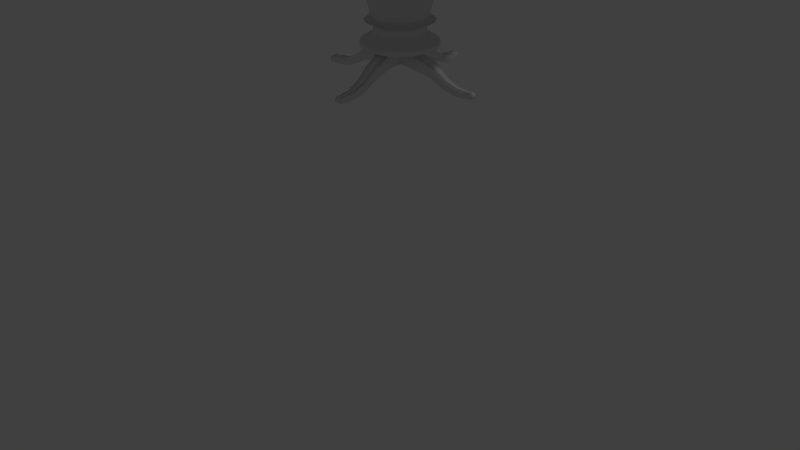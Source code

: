 # Source: round_table.blend  (saved by Blender 2.73.0; exported with 4.5.12 LTS)
import bpy
from mathutils import Matrix  # noqa: F401  (used for matrix-valued properties, if any)

bpy.ops.wm.read_factory_settings(use_empty=True)
scene = bpy.context.scene
scene.name = 'Scene'

# ---- collections
col_collection_1 = bpy.data.collections.new('Collection 1'); scene.collection.children.link(col_collection_1)

# ---- materials (node trees are filled in below, after node groups)
mat_round_table_wood = bpy.data.materials.new('round_table_wood')
mat_round_table_wood.alpha_threshold = 0.0
mat_round_table_wood.use_transparent_shadow = False
mat_round_table_wood.roughness = 0.5

# ---- material node trees

# ---- world
world_world = bpy.data.worlds.new('World'); scene.world = world_world
world_world.color = (0.05088, 0.05088, 0.05088)
world_world.use_sun_shadow = False
world_world.sun_shadow_jitter_overblur = 0.0
world_world.cycles.sampling_method = 'MANUAL'
world_world.cycles.sample_map_resolution = 256

# ---- lights
light_lamp = bpy.data.lights.new('Lamp', 'POINT')
light_lamp.transmission_factor = 0.0
light_lamp.cutoff_distance = 30.0
light_lamp.energy = 100.0
light_lamp.shadow_buffer_clip_start = 1.001
light_lamp.shadow_soft_size = 0.1
light_lamp.shadow_maximum_resolution = 0.006
light_lamp.use_absolute_resolution = True
light_lamp.cycles.use_multiple_importance_sampling = False

# ---- meshes
me_circle_001 = bpy.data.meshes.new('Circle.001')
me_circle_001.from_pydata([(0.09735, 2.625, -2.113), (0.09735, 2.645, -2.112), (0.09735, 2.665, -2.11), (0.09735, 2.683, -2.106), (0.09735, 2.698, -2.101), (0.09735, 2.711, -2.094), (0.09735, 2.721, -2.087), (0.09735, 2.727, -2.079), (0.09735, 2.729, -2.071), (0.09735, 2.727, -2.063), (0.09735, 2.721, -2.055), (0.09735, 2.711, -2.048), (0.09735, 2.698, -2.042), (0.09735, 2.683, -2.037), (0.09735, 2.665, -2.033), (0.09735, 2.645, -2.031), (0.09735, 2.625, -2.03), (0.09735, 2.605, -2.031), (0.09735, 2.585, -2.033), (0.09735, 2.567, -2.037), (0.09735, 2.567, -2.106), (0.09735, 2.585, -2.11), (0.09735, 2.605, -2.112), (-0.09735, 2.625, -2.113), (-0.09735, 2.645, -2.112), (-0.09735, 2.665, -2.11), (-0.09735, 2.683, -2.106), (-0.09735, 2.698, -2.101), (-0.09735, 2.711, -2.094), (-0.09735, 2.721, -2.087), (-0.09735, 2.727, -2.079), (-0.09735, 2.729, -2.071), (-0.09735, 2.727, -2.063), (-0.09735, 2.721, -2.055), (-0.09735, 2.711, -2.048), (-0.09735, 2.698, -2.042), (-0.09735, 2.683, -2.037), (-0.09735, 2.665, -2.033), (-0.09735, 2.645, -2.031), (-0.09735, 2.625, -2.03), (-0.09735, 2.605, -2.031), (-0.09735, 2.585, -2.033), (-0.09735, 2.567, -2.037), (-0.09735, 2.567, -2.106), (-0.09735, 2.585, -2.11), (-0.09735, 2.605, -2.112), (-0.2377, 0.6911, -1.876), (0.2377, 0.6911, -1.876), (-0.2377, 0.6911, -1.713), (0.2377, 0.6911, -1.713), (-0.1902, 1.25, -1.953), (0.1902, 1.25, -1.953), (-0.1902, 1.25, -1.822), (0.1902, 1.25, -1.822), (-0.1521, 1.75, -2.065), (0.1521, 1.75, -2.065), (-0.1521, 1.75, -1.961), (0.1521, 1.75, -1.961), (-0.1217, 2.125, -2.105), (0.1217, 2.125, -2.105), (-0.1217, 2.125, -2.021), (0.1217, 2.125, -2.021), (-0.1217, 2.375, -2.113), (0.1217, 2.375, -2.113), (-0.1217, 2.375, -2.029), (0.1217, 2.375, -2.029), (0.09735, -2.625, -2.113), (0.09735, -2.645, -2.112), (0.09735, -2.665, -2.11), (0.09735, -2.683, -2.106), (0.09735, -2.698, -2.101), (0.09735, -2.711, -2.094), (0.09735, -2.721, -2.087), (0.09735, -2.727, -2.079), (0.09735, -2.729, -2.071), (0.09735, -2.727, -2.063), (0.09735, -2.721, -2.055), (0.09735, -2.711, -2.048), (0.09735, -2.698, -2.042), (0.09735, -2.683, -2.037), (0.09735, -2.665, -2.033), (0.09735, -2.645, -2.031), (0.09735, -2.625, -2.03), (0.09735, -2.605, -2.031), (0.09735, -2.585, -2.033), (0.09735, -2.567, -2.037), (0.09735, -2.567, -2.106), (0.09735, -2.585, -2.11), (0.09735, -2.605, -2.112), (-0.09735, -2.625, -2.113), (-0.09735, -2.645, -2.112), (-0.09735, -2.665, -2.11), (-0.09735, -2.683, -2.106), (-0.09735, -2.698, -2.101), (-0.09735, -2.711, -2.094), (-0.09735, -2.721, -2.087), (-0.09735, -2.727, -2.079), (-0.09735, -2.729, -2.071), (-0.09735, -2.727, -2.063), (-0.09735, -2.721, -2.055), (-0.09735, -2.711, -2.048), (-0.09735, -2.698, -2.042), (-0.09735, -2.683, -2.037), (-0.09735, -2.665, -2.033), (-0.09735, -2.645, -2.031), (-0.09735, -2.625, -2.03), (-0.09735, -2.605, -2.031), (-0.09735, -2.585, -2.033), (-0.09735, -2.567, -2.037), (-0.09735, -2.567, -2.106), (-0.09735, -2.585, -2.11), (-0.09735, -2.605, -2.112), (-0.2377, -0.6911, -1.876), (0.2377, -0.6911, -1.876), (-0.2377, -0.6911, -1.713), (0.2377, -0.6911, -1.713), (-0.1902, -1.25, -1.953), (0.1902, -1.25, -1.953), (-0.1902, -1.25, -1.822), (0.1902, -1.25, -1.822), (-0.1521, -1.75, -2.065), (0.1521, -1.75, -2.065), (-0.1521, -1.75, -1.961), (0.1521, -1.75, -1.961), (-0.1217, -2.125, -2.105), (0.1217, -2.125, -2.105), (-0.1217, -2.125, -2.021), (0.1217, -2.125, -2.021), (-0.1217, -2.375, -2.113), (0.1217, -2.375, -2.113), (-0.1217, -2.375, -2.029), (0.1217, -2.375, -2.029), (2.625, -0.09735, -2.113), (2.645, -0.09735, -2.112), (2.665, -0.09735, -2.11), (2.683, -0.09735, -2.106), (2.698, -0.09735, -2.101), (2.711, -0.09735, -2.094), (2.721, -0.09735, -2.087), (2.727, -0.09735, -2.079), (2.729, -0.09735, -2.071), (2.727, -0.09735, -2.063), (2.721, -0.09735, -2.055), (2.711, -0.09735, -2.048), (2.698, -0.09735, -2.042), (2.683, -0.09735, -2.037), (2.665, -0.09735, -2.033), (2.645, -0.09735, -2.031), (2.625, -0.09735, -2.03), (2.605, -0.09735, -2.031), (2.585, -0.09735, -2.033), (2.567, -0.09735, -2.037), (2.567, -0.09735, -2.106), (2.585, -0.09735, -2.11), (2.605, -0.09735, -2.112), (2.625, 0.09735, -2.113), (2.645, 0.09735, -2.112), (2.665, 0.09735, -2.11), (2.683, 0.09735, -2.106), (2.698, 0.09735, -2.101), (2.711, 0.09735, -2.094), (2.721, 0.09735, -2.087), (2.727, 0.09735, -2.079), (2.729, 0.09735, -2.071), (2.727, 0.09735, -2.063), (2.721, 0.09735, -2.055), (2.711, 0.09735, -2.048), (2.698, 0.09735, -2.042), (2.683, 0.09735, -2.037), (2.665, 0.09735, -2.033), (2.645, 0.09735, -2.031), (2.625, 0.09735, -2.03), (2.605, 0.09735, -2.031), (2.585, 0.09735, -2.033), (2.567, 0.09735, -2.037), (2.567, 0.09735, -2.106), (2.585, 0.09735, -2.11), (2.605, 0.09735, -2.112), (0.2377, 0.2377, -1.876), (0.2377, -0.2377, -1.876), (0.2377, 0.2377, -1.713), (0.2377, -0.2377, -1.713), (1.25, 0.1902, -1.953), (1.25, -0.1902, -1.953), (1.25, 0.1902, -1.822), (1.25, -0.1902, -1.822), (1.75, 0.1521, -2.065), (1.75, -0.1521, -2.065), (1.75, 0.1521, -1.961), (1.75, -0.1521, -1.961), (2.125, 0.1217, -2.105), (2.125, -0.1217, -2.105), (2.125, 0.1217, -2.021), (2.125, -0.1217, -2.021), (2.375, 0.1217, -2.113), (2.375, -0.1217, -2.113), (2.375, 0.1217, -2.029), (2.375, -0.1217, -2.029), (-2.625, -0.09735, -2.113), (-2.645, -0.09735, -2.112), (-2.665, -0.09735, -2.11), (-2.683, -0.09735, -2.106), (-2.698, -0.09735, -2.101), (-2.711, -0.09735, -2.094), (-2.721, -0.09735, -2.087), (-2.727, -0.09735, -2.079), (-2.729, -0.09735, -2.071), (-2.727, -0.09735, -2.063), (-2.721, -0.09735, -2.055), (-2.711, -0.09735, -2.048), (-2.698, -0.09735, -2.042), (-2.683, -0.09735, -2.037), (-2.665, -0.09735, -2.033), (-2.645, -0.09735, -2.031), (-2.625, -0.09735, -2.03), (-2.605, -0.09735, -2.031), (-2.585, -0.09735, -2.033), (-2.567, -0.09735, -2.037), (-2.567, -0.09735, -2.106), (-2.585, -0.09735, -2.11), (-2.605, -0.09735, -2.112), (-2.625, 0.09735, -2.113), (-2.645, 0.09735, -2.112), (-2.665, 0.09735, -2.11), (-2.683, 0.09735, -2.106), (-2.698, 0.09735, -2.101), (-2.711, 0.09735, -2.094), (-2.721, 0.09735, -2.087), (-2.727, 0.09735, -2.079), (-2.729, 0.09735, -2.071), (-2.727, 0.09735, -2.063), (-2.721, 0.09735, -2.055), (-2.711, 0.09735, -2.048), (-2.698, 0.09735, -2.042), (-2.683, 0.09735, -2.037), (-2.665, 0.09735, -2.033), (-2.645, 0.09735, -2.031), (-2.625, 0.09735, -2.03), (-2.605, 0.09735, -2.031), (-2.585, 0.09735, -2.033), (-2.567, 0.09735, -2.037), (-2.567, 0.09735, -2.106), (-2.585, 0.09735, -2.11), (-2.605, 0.09735, -2.112), (0.2377, -0.6911, -2.213), (-0.2377, 0.2377, -1.876), (-0.2377, -0.2377, -1.876), (-0.2377, 0.2377, -1.713), (-0.2377, -0.2377, -1.713), (-1.25, 0.1902, -1.953), (-1.25, -0.1902, -1.953), (-1.25, 0.1902, -1.822), (-1.25, -0.1902, -1.822), (-1.75, 0.1521, -2.065), (-1.75, -0.1521, -2.065), (-1.75, 0.1521, -1.961), (-1.75, -0.1521, -1.961), (-2.125, 0.1217, -2.105), (-2.125, -0.1217, -2.105), (-2.125, 0.1217, -2.021), (-2.125, -0.1217, -2.021), (-2.375, 0.1217, -2.113), (-2.375, -0.1217, -2.113), (-2.375, 0.1217, -2.029), (-2.375, -0.1217, -2.029), (0.0, 1.0, 0.0), (-0.1951, 0.9808, 0.0), (-0.3827, 0.9239, 0.0), (-0.5556, 0.8315, 0.0), (-0.7071, 0.7071, 0.0), (-0.8315, 0.5556, 0.0), (-0.9239, 0.3827, 0.0), (-0.9808, 0.1951, 0.0), (-1.0, 7.55e-08, 0.0), (-0.9808, -0.1951, 0.0), (-0.9239, -0.3827, 0.0), (-0.8315, -0.5556, 0.0), (-0.7071, -0.7071, 0.0), (-0.5556, -0.8315, 0.0), (-0.3827, -0.9239, 0.0), (-0.1951, -0.9808, 0.0), (3.258e-07, -1.0, 0.0), (0.1951, -0.9808, 0.0), (0.3827, -0.9239, 0.0), (0.5556, -0.8315, 0.0), (0.7071, -0.7071, 0.0), (0.8315, -0.5556, 0.0), (0.9239, -0.3827, 0.0), (0.9808, -0.1951, 0.0), (1.0, 9.656e-07, 0.0), (0.9808, 0.1951, 0.0), (0.9239, 0.3827, 0.0), (0.8315, 0.5556, 0.0), (0.7071, 0.7071, 0.0), (0.5556, 0.8315, 0.0), (0.3827, 0.9239, 0.0), (0.1951, 0.9808, 0.0), (0.0, 1.0, 0.0), (-0.1951, 0.9808, 0.0), (-0.3827, 0.9239, 0.0), (-0.5556, 0.8315, 0.0), (-0.7071, 0.7071, 0.0), (-0.8315, 0.5556, 0.0), (-0.9239, 0.3827, 0.0), (-0.9808, 0.1951, 0.0), (-1.0, 7.55e-08, 0.0), (-0.9808, -0.1951, 0.0), (-0.9239, -0.3827, 0.0), (-0.8315, -0.5556, 0.0), (-0.7071, -0.7071, 0.0), (-0.5556, -0.8315, 0.0), (-0.3827, -0.9239, 0.0), (-0.1951, -0.9808, 0.0), (3.258e-07, -1.0, 0.0), (0.1951, -0.9808, 0.0), (0.3827, -0.9239, 0.0), (0.5556, -0.8315, 0.0), (0.7071, -0.7071, 0.0), (0.8315, -0.5556, 0.0), (0.9239, -0.3827, 0.0), (0.9808, -0.1951, 0.0), (1.0, 9.656e-07, 0.0), (0.9808, 0.1951, 0.0), (0.9239, 0.3827, 0.0), (0.8315, 0.5556, 0.0), (0.7071, 0.7071, 0.0), (0.5556, 0.8315, 0.0), (0.3827, 0.9239, 0.0), (0.1951, 0.9808, 0.0), (0.0, 1.0, 0.0), (-0.1951, 0.9808, 0.0), (-0.3827, 0.9239, 0.0), (-0.5556, 0.8315, 0.0), (-0.7071, 0.7071, 0.0), (-0.8315, 0.5556, 0.0), (-0.9239, 0.3827, 0.0), (-0.9808, 0.1951, 0.0), (-1.0, 7.55e-08, 0.0), (-0.9808, -0.1951, 0.0), (-0.9239, -0.3827, 0.0), (-0.8315, -0.5556, 0.0), (-0.7071, -0.7071, 0.0), (-0.5556, -0.8315, 0.0), (-0.3827, -0.9239, 0.0), (-0.1951, -0.9808, 0.0), (3.258e-07, -1.0, 0.0), (0.1951, -0.9808, 0.0), (0.3827, -0.9239, 0.0), (0.5556, -0.8315, 0.0), (0.7071, -0.7071, 0.0), (0.8315, -0.5556, 0.0), (0.9239, -0.3827, 0.0), (0.9808, -0.1951, 0.0), (1.0, 9.656e-07, 0.0), (0.9808, 0.1951, 0.0), (0.9239, 0.3827, 0.0), (0.8315, 0.5556, 0.0), (0.7071, 0.7071, 0.0), (0.5556, 0.8315, 0.0), (0.3827, 0.9239, 0.0), (0.1951, 0.9808, 0.0), (-2.969e-08, 0.75, -0.2302), (-0.1463, 0.7356, -0.2302), (-0.287, 0.6929, -0.2302), (-0.4167, 0.6236, -0.2302), (-0.5303, 0.5303, -0.2302), (-0.6236, 0.4167, -0.2302), (-0.6929, 0.287, -0.2302), (-0.7356, 0.1463, -0.2302), (-0.75, 1.279e-07, -0.2302), (-0.7356, -0.1463, -0.2302), (-0.6929, -0.287, -0.2302), (-0.6236, -0.4167, -0.2302), (-0.5303, -0.5303, -0.2302), (-0.4167, -0.6236, -0.2302), (-0.287, -0.6929, -0.2302), (-0.1463, -0.7356, -0.2302), (2.147e-07, -0.75, -0.2302), (0.1463, -0.7356, -0.2302), (0.287, -0.6929, -0.2302), (0.4167, -0.6236, -0.2302), (0.5303, -0.5303, -0.2302), (0.6236, -0.4167, -0.2302), (0.6929, -0.287, -0.2302), (0.7356, -0.1463, -0.2302), (0.75, 7.954e-07, -0.2302), (0.7356, 0.1463, -0.2302), (0.6929, 0.287, -0.2302), (0.6236, 0.4167, -0.2302), (0.5303, 0.5303, -0.2302), (0.4167, 0.6236, -0.2302), (0.287, 0.6929, -0.2302), (0.1463, 0.7356, -0.2302), (2.59e-08, 1.125, -0.925), (-0.2195, 1.103, -0.925), (-0.4305, 1.039, -0.925), (-0.625, 0.9354, -0.925), (-0.7955, 0.7955, -0.925), (-0.9354, 0.625, -0.925), (-1.039, 0.4305, -0.925), (-1.103, 0.2195, -0.925), (-1.125, 3.441e-08, -0.925), (-1.103, -0.2195, -0.925), (-1.039, -0.4305, -0.925), (-0.9354, -0.625, -0.925), (-0.7955, -0.7955, -0.925), (-0.625, -0.9354, -0.925), (-0.4305, -1.039, -0.925), (-0.2195, -1.103, -0.925), (3.925e-07, -1.125, -0.925), (0.2195, -1.103, -0.925), (0.4305, -1.039, -0.925), (0.625, -0.9354, -0.925), (0.7955, -0.7955, -0.925), (0.9354, -0.625, -0.925), (1.039, -0.4305, -0.925), (1.103, -0.2195, -0.925), (1.125, 1.036e-06, -0.925), (1.103, 0.2195, -0.925), (1.039, 0.4305, -0.925), (0.9354, 0.625, -0.925), (0.7955, 0.7955, -0.925), (0.625, 0.9354, -0.925), (0.4305, 1.039, -0.925), (0.2195, 1.103, -0.925), (-9.716e-08, 0.8437, -1.325), (-0.1646, 0.8275, -1.325), (-0.3229, 0.7795, -1.325), (-0.4688, 0.7016, -1.325), (-0.5966, 0.5966, -1.325), (-0.7016, 0.4688, -1.325), (-0.7795, 0.3229, -1.325), (-0.8275, 0.1646, -1.325), (-0.8437, 1.059e-07, -1.325), (-0.8275, -0.1646, -1.325), (-0.7795, -0.3229, -1.325), (-0.7016, -0.4688, -1.325), (-0.5966, -0.5966, -1.325), (-0.4688, -0.7016, -1.325), (-0.3229, -0.7795, -1.325), (-0.1646, -0.8275, -1.325), (1.778e-07, -0.8437, -1.325), (0.1646, -0.8275, -1.325), (0.3229, -0.7795, -1.325), (0.4688, -0.7016, -1.325), (0.5966, -0.5966, -1.325), (0.7016, -0.4688, -1.325), (0.7795, -0.3229, -1.325), (0.8275, -0.1646, -1.325), (0.8437, 8.569e-07, -1.325), (0.8275, 0.1646, -1.325), (0.7795, 0.3229, -1.325), (0.7016, 0.4688, -1.325), (0.5966, 0.5966, -1.325), (0.4688, 0.7016, -1.325), (0.3229, 0.7795, -1.325), (0.1646, 0.8275, -1.325), (-1.61e-07, 1.055, -1.375), (-0.2058, 1.034, -1.375), (-0.4036, 0.9744, -1.375), (-0.586, 0.8769, -1.375), (-0.7458, 0.7458, -1.375), (-0.8769, 0.586, -1.375), (-0.9744, 0.4036, -1.375), (-1.034, 0.2058, -1.375), (-1.055, 5.787e-08, -1.375), (-1.034, -0.2058, -1.375), (-0.9744, -0.4036, -1.375), (-0.8769, -0.586, -1.375), (-0.7458, -0.7458, -1.375), (-0.586, -0.8769, -1.375), (-0.4036, -0.9744, -1.375), (-0.2058, -1.034, -1.375), (1.827e-07, -1.055, -1.375), (0.2058, -1.034, -1.375), (0.4036, -0.9744, -1.375), (0.586, -0.8769, -1.375), (0.7458, -0.7458, -1.375), (0.8769, -0.586, -1.375), (0.9744, -0.4036, -1.375), (1.034, -0.2058, -1.375), (1.055, 9.966e-07, -1.375), (1.034, 0.2058, -1.375), (0.9744, 0.4036, -1.375), (0.8769, 0.586, -1.375), (0.7458, 0.7458, -1.375), (0.586, 0.8769, -1.375), (0.4036, 0.9744, -1.375), (0.2058, 1.034, -1.375), (-1.788e-07, 0.791, -1.425), (-0.1543, 0.7758, -1.425), (-0.3027, 0.7308, -1.425), (-0.4395, 0.6577, -1.425), (-0.5593, 0.5593, -1.425), (-0.6577, 0.4395, -1.425), (-0.7308, 0.3027, -1.425), (-0.7758, 0.1543, -1.425), (-0.791, 1.235e-07, -1.425), (-0.7758, -0.1543, -1.425), (-0.7308, -0.3027, -1.425), (-0.6577, -0.4395, -1.425), (-0.5593, -0.5593, -1.425), (-0.4395, -0.6577, -1.425), (-0.3027, -0.7308, -1.425), (-0.1543, -0.7758, -1.425), (7.894e-08, -0.791, -1.425), (0.1543, -0.7758, -1.425), (0.3027, -0.7308, -1.425), (0.4395, -0.6577, -1.425), (0.5593, -0.5593, -1.425), (0.6577, -0.4395, -1.425), (0.7308, -0.3027, -1.425), (0.7758, -0.1543, -1.425), (0.791, 8.276e-07, -1.425), (0.7758, 0.1543, -1.425), (0.7308, 0.3027, -1.425), (0.6577, 0.4395, -1.425), (0.5593, 0.5593, -1.425), (0.4395, 0.6577, -1.425), (0.3027, 0.7308, -1.425), (0.1543, 0.7758, -1.425), (-1.77e-07, 0.791, -1.525), (-0.1543, 0.7758, -1.525), (-0.3027, 0.7308, -1.525), (-0.4395, 0.6577, -1.525), (-0.5593, 0.5593, -1.525), (-0.6577, 0.4395, -1.525), (-0.7308, 0.3027, -1.525), (-0.7758, 0.1543, -1.525), (-0.791, 1.235e-07, -1.525), (-0.7758, -0.1543, -1.525), (-0.7308, -0.3027, -1.525), (-0.6577, -0.4395, -1.525), (-0.5593, -0.5593, -1.525), (-0.4395, -0.6577, -1.525), (-0.3027, -0.7308, -1.525), (-0.1543, -0.7758, -1.525), (8.073e-08, -0.791, -1.525), (0.1543, -0.7758, -1.525), (0.3027, -0.7308, -1.525), (0.4395, -0.6577, -1.525), (0.5593, -0.5593, -1.525), (0.6577, -0.4395, -1.525), (0.7308, -0.3027, -1.525), (0.7758, -0.1543, -1.525), (0.791, 8.276e-07, -1.525), (0.7758, 0.1543, -1.525), (0.7308, 0.3027, -1.525), (0.6577, 0.4395, -1.525), (0.5593, 0.5593, -1.525), (0.4395, 0.6577, -1.525), (0.3027, 0.7308, -1.525), (0.1543, 0.7758, -1.525), (-1.189e-07, 1.187, -1.625), (-0.2315, 1.164, -1.625), (-0.4541, 1.096, -1.625), (-0.6592, 0.9866, -1.625), (-0.839, 0.839, -1.625), (-0.9866, 0.6592, -1.625), (-1.096, 0.4541, -1.625), (-1.164, 0.2315, -1.625), (-1.187, 1.575e-08, -1.625), (-1.164, -0.2315, -1.625), (-1.096, -0.4541, -1.625), (-0.9866, -0.6592, -1.625), (-0.839, -0.839, -1.625), (-0.6592, -0.9866, -1.625), (-0.4541, -1.096, -1.625), (-0.2315, -1.164, -1.625), (2.677e-07, -1.187, -1.625), (0.2315, -1.164, -1.625), (0.4541, -1.096, -1.625), (0.6592, -0.9866, -1.625), (0.839, -0.839, -1.625), (0.9866, -0.6592, -1.625), (1.096, -0.4541, -1.625), (1.164, -0.2315, -1.625), (1.187, 1.072e-06, -1.625), (1.164, 0.2315, -1.625), (1.096, 0.4541, -1.625), (0.9866, 0.6592, -1.625), (0.839, 0.839, -1.625), (0.6592, 0.9866, -1.625), (0.4541, 1.096, -1.625), (0.2315, 1.164, -1.625), (-1.158e-07, 1.187, -1.675), (-0.2315, 1.164, -1.675), (-0.4541, 1.096, -1.675), (-0.6592, 0.9866, -1.675), (-0.839, 0.839, -1.675), (-0.9866, 0.6592, -1.675), (-1.096, 0.4541, -1.675), (-1.164, 0.2315, -1.675), (-1.187, 1.575e-08, -1.675), (-1.164, -0.2315, -1.675), (-1.096, -0.4541, -1.675), (-0.9866, -0.6592, -1.675), (-0.839, -0.839, -1.675), (-0.6592, -0.9866, -1.675), (-0.4541, -1.096, -1.675), (-0.2315, -1.164, -1.675), (2.709e-07, -1.187, -1.675), (0.2315, -1.164, -1.675), (0.4541, -1.096, -1.675), (0.6592, -0.9866, -1.675), (0.839, -0.839, -1.675), (0.9866, -0.6592, -1.675), (1.096, -0.4541, -1.675), (1.164, -0.2315, -1.675), (1.187, 1.072e-06, -1.675), (1.164, 0.2315, -1.675), (1.096, 0.4541, -1.675), (0.9866, 0.6592, -1.675), (0.839, 0.839, -1.675), (0.6592, 0.9866, -1.675), (0.4541, 1.096, -1.675), (0.2315, 1.164, -1.675), (-1.44e-07, 0.8899, -1.725), (-0.1736, 0.8728, -1.725), (-0.3405, 0.8222, -1.725), (-0.4944, 0.7399, -1.725), (-0.6292, 0.6292, -1.725), (-0.7399, 0.4944, -1.725), (-0.8222, 0.3405, -1.725), (-0.8728, 0.1736, -1.725), (-0.8899, 8.352e-08, -1.725), (-0.8728, -0.1736, -1.725), (-0.8222, -0.3405, -1.725), (-0.7399, -0.4944, -1.725), (-0.6292, -0.6292, -1.725), (-0.4944, -0.7399, -1.725), (-0.3405, -0.8222, -1.725), (-0.1736, -0.8728, -1.725), (1.46e-07, -0.8899, -1.725), (0.1736, -0.8728, -1.725), (0.3405, -0.8222, -1.725), (0.4944, -0.7399, -1.725), (0.6292, -0.6292, -1.725), (0.7399, -0.4944, -1.725), (0.8222, -0.3405, -1.725), (0.8728, -0.1736, -1.725), (0.8899, 8.756e-07, -1.725), (0.8728, 0.1736, -1.725), (0.8222, 0.3405, -1.725), (0.7399, 0.4944, -1.725), (0.6292, 0.6292, -1.725), (0.4944, 0.7399, -1.725), (0.3405, 0.8222, -1.725), (0.1736, 0.8728, -1.725), (-0.2377, 0.4534, -1.876), (0.2377, 0.4534, -1.876), (-0.2377, 0.4534, -1.713), (0.2377, 0.4534, -1.713)], [], [(19, 42, 64, 65), (10, 33, 34, 11), (21, 44, 45, 22), (8, 31, 32, 9), (17, 40, 41, 18), (6, 29, 30, 7), (4, 27, 28, 5), (15, 38, 39, 16), (2, 25, 26, 3), (13, 36, 37, 14), (0, 23, 24, 1), (11, 34, 35, 12), (22, 45, 23, 0), (9, 32, 33, 10), (20, 43, 44, 21), (18, 41, 42, 19), (7, 30, 31, 8), (16, 39, 40, 17), (5, 28, 29, 6), (3, 26, 27, 4), (14, 37, 38, 15), (1, 24, 25, 2), (12, 35, 36, 13), (47, 46, 50, 51), (51, 50, 54, 55), (49, 47, 51, 53), (48, 49, 53, 52), (46, 48, 52, 50), (55, 54, 58, 59), (53, 51, 55, 57), (52, 53, 57, 56), (50, 52, 56, 54), (59, 58, 62, 63), (57, 55, 59, 61), (56, 57, 61, 60), (54, 56, 60, 58), (63, 62, 43, 20), (61, 59, 63, 65), (58, 60, 64, 62), (61, 65, 64, 60), (62, 64, 42, 43), (65, 63, 20, 19), (1, 2, 3, 4, 5, 6, 7, 8, 9, 10, 11, 12, 13, 14, 15, 16, 17, 18, 19, 20, 21, 22, 0), (24, 23, 45, 44, 43, 42, 41, 40, 39, 38, 37, 36, 35, 34, 33, 32, 31, 30, 29, 28, 27, 26, 25), (85, 131, 130, 108), (76, 77, 100, 99), (87, 88, 111, 110), (74, 75, 98, 97), (83, 84, 107, 106), (72, 73, 96, 95), (70, 71, 94, 93), (81, 82, 105, 104), (68, 69, 92, 91), (79, 80, 103, 102), (66, 67, 90, 89), (77, 78, 101, 100), (88, 66, 89, 111), (75, 76, 99, 98), (86, 87, 110, 109), (84, 85, 108, 107), (73, 74, 97, 96), (82, 83, 106, 105), (71, 72, 95, 94), (69, 70, 93, 92), (80, 81, 104, 103), (67, 68, 91, 90), (78, 79, 102, 101), (119, 117, 113, 115), (113, 117, 116, 112), (117, 121, 120, 116), (114, 118, 119, 115), (112, 116, 118, 114), (121, 125, 124, 120), (119, 123, 121, 117), (118, 122, 123, 119), (116, 120, 122, 118), (125, 129, 128, 124), (123, 127, 125, 121), (122, 126, 127, 123), (120, 124, 126, 122), (129, 86, 109, 128), (127, 131, 129, 125), (124, 128, 130, 126), (127, 126, 130, 131), (128, 109, 108, 130), (131, 85, 86, 129), (67, 66, 88, 87, 86, 85, 84, 83, 82, 81, 80, 79, 78, 77, 76, 75, 74, 73, 72, 71, 70, 69, 68), (90, 91, 92, 93, 94, 95, 96, 97, 98, 99, 100, 101, 102, 103, 104, 105, 106, 107, 108, 109, 110, 111, 89), (151, 174, 196, 197), (142, 165, 166, 143), (153, 176, 177, 154), (140, 163, 164, 141), (149, 172, 173, 150), (138, 161, 162, 139), (136, 159, 160, 137), (147, 170, 171, 148), (134, 157, 158, 135), (145, 168, 169, 146), (132, 155, 156, 133), (143, 166, 167, 144), (154, 177, 155, 132), (141, 164, 165, 142), (152, 175, 176, 153), (150, 173, 174, 151), (139, 162, 163, 140), (148, 171, 172, 149), (137, 160, 161, 138), (135, 158, 159, 136), (146, 169, 170, 147), (133, 156, 157, 134), (144, 167, 168, 145), (179, 178, 182, 183), (183, 182, 186, 187), (181, 179, 183, 185), (180, 181, 185, 184), (178, 180, 184, 182), (187, 186, 190, 191), (185, 183, 187, 189), (184, 185, 189, 188), (182, 184, 188, 186), (191, 190, 194, 195), (189, 187, 191, 193), (188, 189, 193, 192), (186, 188, 192, 190), (195, 194, 175, 152), (193, 191, 195, 197), (190, 192, 196, 194), (193, 197, 196, 192), (194, 196, 174, 175), (197, 195, 152, 151), (133, 134, 135, 136, 137, 138, 139, 140, 141, 142, 143, 144, 145, 146, 147, 148, 149, 150, 151, 152, 153, 154, 132), (156, 155, 177, 176, 175, 174, 173, 172, 171, 170, 169, 168, 167, 166, 165, 164, 163, 162, 161, 160, 159, 158, 157), (217, 264, 263, 240), (208, 209, 232, 231), (219, 220, 243, 242), (206, 207, 230, 229), (215, 216, 239, 238), (204, 205, 228, 227), (202, 203, 226, 225), (213, 214, 237, 236), (200, 201, 224, 223), (211, 212, 235, 234), (198, 199, 222, 221), (209, 210, 233, 232), (220, 198, 221, 243), (207, 208, 231, 230), (218, 219, 242, 241), (216, 217, 240, 239), (205, 206, 229, 228), (214, 215, 238, 237), (203, 204, 227, 226), (201, 202, 225, 224), (212, 213, 236, 235), (199, 200, 223, 222), (210, 211, 234, 233), (246, 250, 249, 245), (250, 254, 253, 249), (248, 252, 250, 246), (247, 251, 252, 248), (245, 249, 251, 247), (254, 258, 257, 253), (252, 256, 254, 250), (251, 255, 256, 252), (249, 253, 255, 251), (258, 262, 261, 257), (256, 260, 258, 254), (255, 259, 260, 256), (253, 257, 259, 255), (262, 218, 241, 261), (260, 264, 262, 258), (257, 261, 263, 259), (260, 259, 263, 264), (261, 241, 240, 263), (264, 217, 218, 262), (199, 198, 220, 219, 218, 217, 216, 215, 214, 213, 212, 211, 210, 209, 208, 207, 206, 205, 204, 203, 202, 201, 200), (222, 223, 224, 225, 226, 227, 228, 229, 230, 231, 232, 233, 234, 235, 236, 237, 238, 239, 240, 241, 242, 243, 221), (266, 267, 268, 269, 270, 271, 272, 273, 274, 275, 276, 277, 278, 279, 280, 281, 282, 283, 284, 285, 286, 287, 288, 289, 290, 291, 292, 293, 294, 295, 296, 265), (319, 351, 352, 320), (286, 318, 319, 287), (275, 307, 308, 276), (295, 327, 328, 296), (284, 316, 317, 285), (273, 305, 306, 274), (293, 325, 326, 294), (282, 314, 315, 283), (271, 303, 304, 272), (291, 323, 324, 292), (269, 301, 302, 270), (280, 312, 313, 281), (289, 321, 322, 290), (267, 299, 300, 268), (278, 310, 311, 279), (287, 319, 320, 288), (265, 297, 298, 266), (276, 308, 309, 277), (296, 328, 297, 265), (285, 317, 318, 286), (274, 306, 307, 275), (294, 326, 327, 295), (283, 315, 316, 284), (272, 304, 305, 273), (292, 324, 325, 293), (281, 313, 314, 282), (270, 302, 303, 271), (290, 322, 323, 291), (268, 300, 301, 269), (279, 311, 312, 280), (288, 320, 321, 289), (266, 298, 299, 267), (277, 309, 310, 278), (353, 385, 386, 354), (297, 329, 330, 298), (308, 340, 341, 309), (328, 360, 329, 297), (317, 349, 350, 318), (306, 338, 339, 307), (326, 358, 359, 327), (315, 347, 348, 316), (304, 336, 337, 305), (324, 356, 357, 325), (313, 345, 346, 314), (302, 334, 335, 303), (322, 354, 355, 323), (300, 332, 333, 301), (311, 343, 344, 312), (320, 352, 353, 321), (298, 330, 331, 299), (309, 341, 342, 310), (318, 350, 351, 319), (307, 339, 340, 308), (327, 359, 360, 328), (316, 348, 349, 317), (305, 337, 338, 306), (325, 357, 358, 326), (314, 346, 347, 315), (303, 335, 336, 304), (323, 355, 356, 324), (301, 333, 334, 302), (312, 344, 345, 313), (321, 353, 354, 322), (299, 331, 332, 300), (310, 342, 343, 311), (387, 419, 420, 388), (331, 363, 364, 332), (342, 374, 375, 343), (351, 383, 384, 352), (329, 361, 362, 330), (340, 372, 373, 341), (360, 392, 361, 329), (349, 381, 382, 350), (338, 370, 371, 339), (358, 390, 391, 359), (347, 379, 380, 348), (336, 368, 369, 337), (356, 388, 389, 357), (345, 377, 378, 346), (334, 366, 367, 335), (354, 386, 387, 355), (332, 364, 365, 333), (343, 375, 376, 344), (352, 384, 385, 353), (330, 362, 363, 331), (341, 373, 374, 342), (350, 382, 383, 351), (339, 371, 372, 340), (359, 391, 392, 360), (348, 380, 381, 349), (337, 369, 370, 338), (357, 389, 390, 358), (346, 378, 379, 347), (335, 367, 368, 336), (355, 387, 388, 356), (333, 365, 366, 334), (344, 376, 377, 345), (421, 453, 454, 422), (365, 397, 398, 366), (376, 408, 409, 377), (385, 417, 418, 386), (363, 395, 396, 364), (374, 406, 407, 375), (383, 415, 416, 384), (361, 393, 394, 362), (372, 404, 405, 373), (392, 424, 393, 361), (381, 413, 414, 382), (370, 402, 403, 371), (390, 422, 423, 391), (379, 411, 412, 380), (368, 400, 401, 369), (388, 420, 421, 389), (377, 409, 410, 378), (366, 398, 399, 367), (386, 418, 419, 387), (364, 396, 397, 365), (375, 407, 408, 376), (384, 416, 417, 385), (362, 394, 395, 363), (373, 405, 406, 374), (382, 414, 415, 383), (371, 403, 404, 372), (391, 423, 424, 392), (380, 412, 413, 381), (369, 401, 402, 370), (389, 421, 422, 390), (378, 410, 411, 379), (367, 399, 400, 368), (455, 487, 488, 456), (410, 442, 443, 411), (399, 431, 432, 400), (419, 451, 452, 420), (397, 429, 430, 398), (408, 440, 441, 409), (417, 449, 450, 418), (395, 427, 428, 396), (406, 438, 439, 407), (415, 447, 448, 416), (393, 425, 426, 394), (404, 436, 437, 405), (424, 456, 425, 393), (413, 445, 446, 414), (402, 434, 435, 403), (422, 454, 455, 423), (411, 443, 444, 412), (400, 432, 433, 401), (420, 452, 453, 421), (409, 441, 442, 410), (398, 430, 431, 399), (418, 450, 451, 419), (396, 428, 429, 397), (407, 439, 440, 408), (416, 448, 449, 417), (394, 426, 427, 395), (405, 437, 438, 406), (414, 446, 447, 415), (403, 435, 436, 404), (423, 455, 456, 424), (412, 444, 445, 413), (401, 433, 434, 402), (478, 510, 511, 479), (444, 476, 477, 445), (433, 465, 466, 434), (453, 485, 486, 454), (442, 474, 475, 443), (431, 463, 464, 432), (451, 483, 484, 452), (429, 461, 462, 430), (440, 472, 473, 441), (449, 481, 482, 450), (427, 459, 460, 428), (438, 470, 471, 439), (447, 479, 480, 448), (425, 457, 458, 426), (436, 468, 469, 437), (456, 488, 457, 425), (445, 477, 478, 446), (434, 466, 467, 435), (454, 486, 487, 455), (443, 475, 476, 444), (432, 464, 465, 433), (452, 484, 485, 453), (441, 473, 474, 442), (430, 462, 463, 431), (450, 482, 483, 451), (428, 460, 461, 429), (439, 471, 472, 440), (448, 480, 481, 449), (426, 458, 459, 427), (437, 469, 470, 438), (446, 478, 479, 447), (435, 467, 468, 436), (512, 544, 545, 513), (467, 499, 500, 468), (487, 519, 520, 488), (476, 508, 509, 477), (465, 497, 498, 466), (485, 517, 518, 486), (474, 506, 507, 475), (463, 495, 496, 464), (483, 515, 516, 484), (461, 493, 494, 462), (472, 504, 505, 473), (481, 513, 514, 482), (459, 491, 492, 460), (470, 502, 503, 471), (479, 511, 512, 480), (457, 489, 490, 458), (468, 500, 501, 469), (488, 520, 489, 457), (477, 509, 510, 478), (466, 498, 499, 467), (486, 518, 519, 487), (475, 507, 508, 476), (464, 496, 497, 465), (484, 516, 517, 485), (473, 505, 506, 474), (462, 494, 495, 463), (482, 514, 515, 483), (460, 492, 493, 461), (471, 503, 504, 472), (480, 512, 513, 481), (458, 490, 491, 459), (469, 501, 502, 470), (546, 578, 579, 547), (490, 522, 523, 491), (501, 533, 534, 502), (510, 542, 543, 511), (499, 531, 532, 500), (519, 551, 552, 520), (508, 540, 541, 509), (497, 529, 530, 498), (517, 549, 550, 518), (506, 538, 539, 507), (495, 527, 528, 496), (515, 547, 548, 516), (493, 525, 526, 494), (504, 536, 537, 505), (513, 545, 546, 514), (491, 523, 524, 492), (502, 534, 535, 503), (511, 543, 544, 512), (489, 521, 522, 490), (500, 532, 533, 501), (520, 552, 521, 489), (509, 541, 542, 510), (498, 530, 531, 499), (518, 550, 551, 519), (507, 539, 540, 508), (496, 528, 529, 497), (516, 548, 549, 517), (505, 537, 538, 506), (494, 526, 527, 495), (514, 546, 547, 515), (492, 524, 525, 493), (503, 535, 536, 504), (580, 612, 613, 581), (524, 556, 557, 525), (535, 567, 568, 536), (544, 576, 577, 545), (522, 554, 555, 523), (533, 565, 566, 534), (542, 574, 575, 543), (531, 563, 564, 532), (551, 583, 584, 552), (540, 572, 573, 541), (529, 561, 562, 530), (549, 581, 582, 550), (538, 570, 571, 539), (527, 559, 560, 528), (547, 579, 580, 548), (525, 557, 558, 526), (536, 568, 569, 537), (545, 577, 578, 546), (523, 555, 556, 524), (534, 566, 567, 535), (543, 575, 576, 544), (521, 553, 554, 522), (532, 564, 565, 533), (552, 584, 553, 521), (541, 573, 574, 542), (530, 562, 563, 531), (550, 582, 583, 551), (539, 571, 572, 540), (528, 560, 561, 529), (548, 580, 581, 549), (537, 569, 570, 538), (526, 558, 559, 527), (614, 646, 647, 615), (569, 601, 602, 570), (558, 590, 591, 559), (578, 610, 611, 579), (556, 588, 589, 557), (567, 599, 600, 568), (576, 608, 609, 577), (554, 586, 587, 555), (565, 597, 598, 566), (574, 606, 607, 575), (563, 595, 596, 564), (583, 615, 616, 584), (572, 604, 605, 573), (561, 593, 594, 562), (581, 613, 614, 582), (570, 602, 603, 571), (559, 591, 592, 560), (579, 611, 612, 580), (557, 589, 590, 558), (568, 600, 601, 569), (577, 609, 610, 578), (555, 587, 588, 556), (566, 598, 599, 567), (575, 607, 608, 576), (553, 585, 586, 554), (564, 596, 597, 565), (584, 616, 585, 553), (573, 605, 606, 574), (562, 594, 595, 563), (582, 614, 615, 583), (571, 603, 604, 572), (560, 592, 593, 561), (618, 617, 648, 647, 646, 645, 644, 643, 642, 641, 640, 639, 638, 637, 636, 635, 634, 633, 632, 631, 630, 629, 628, 627, 626, 625, 624, 623, 622, 621, 620, 619), (603, 635, 636, 604), (592, 624, 625, 593), (612, 644, 645, 613), (601, 633, 634, 602), (590, 622, 623, 591), (610, 642, 643, 611), (588, 620, 621, 589), (599, 631, 632, 600), (608, 640, 641, 609), (586, 618, 619, 587), (597, 629, 630, 598), (606, 638, 639, 607), (595, 627, 628, 596), (615, 647, 648, 616), (604, 636, 637, 605), (593, 625, 626, 594), (613, 645, 646, 614), (602, 634, 635, 603), (591, 623, 624, 592), (611, 643, 644, 612), (589, 621, 622, 590), (600, 632, 633, 601), (609, 641, 642, 610), (587, 619, 620, 588), (598, 630, 631, 599), (607, 639, 640, 608), (585, 617, 618, 586), (596, 628, 629, 597), (616, 648, 617, 585), (605, 637, 638, 606), (594, 626, 627, 595), (115, 113, 179, 181), (652, 651, 247, 180), (114, 115, 181, 248), (112, 114, 248, 246), (46, 47, 650, 649), (47, 49, 652, 650), (49, 48, 651, 652), (48, 46, 649, 651), (651, 649, 245, 247), (113, 112, 246, 179), (650, 652, 180, 178), (649, 650, 178, 245), (178, 179, 246, 245)])
me_circle_001.polygons.foreach_set('use_smooth', [True] * 543)
_uv = me_circle_001.uv_layers.new(name='UVMap')
_uv.uv.foreach_set('vector', [0.6176, 0.4788, 0.5932, 0.4788, 0.5901, 0.5029, 0.6207, 0.5029, 0.6176, 0.4596, 0.5932, 0.4596, 0.5932, 0.4608, 0.6176, 0.4608, 0.6639, 0.4407, 0.6639, 0.4651, 0.6663, 0.4651, 0.6663, 0.4407, 0.2941, 0.615, 0.2941, 0.6394, 0.2952, 0.6394, 0.2952, 0.615, 0.6176, 0.4741, 0.5932, 0.4741, 0.5932, 0.4766, 0.6176, 0.4766, 0.2922, 0.615, 0.2922, 0.6394, 0.2931, 0.6394, 0.2931, 0.615, 0.678, 0.4407, 0.678, 0.4651, 0.6796, 0.4651, 0.6796, 0.4407, 0.6176, 0.4691, 0.5932, 0.4691, 0.5932, 0.4716, 0.6176, 0.4716, 0.6738, 0.4407, 0.6738, 0.4651, 0.6761, 0.4651, 0.6761, 0.4407, 0.6176, 0.4644, 0.5932, 0.4644, 0.5932, 0.4667, 0.6176, 0.4667, 0.6688, 0.4407, 0.6688, 0.4651, 0.6714, 0.4651, 0.6714, 0.4407, 0.6176, 0.4608, 0.5932, 0.4608, 0.5932, 0.4624, 0.6176, 0.4624, 0.6663, 0.4407, 0.6663, 0.4651, 0.6688, 0.4651, 0.6688, 0.4407, 0.2952, 0.615, 0.2952, 0.6394, 0.2962, 0.6394, 0.2962, 0.615, 0.6616, 0.4407, 0.6616, 0.4651, 0.6639, 0.4651, 0.6639, 0.4407, 0.6176, 0.4766, 0.5932, 0.4766, 0.5932, 0.4788, 0.6176, 0.4788, 0.2931, 0.615, 0.2931, 0.6394, 0.2941, 0.6394, 0.2941, 0.615, 0.6176, 0.4716, 0.5932, 0.4716, 0.5932, 0.4741, 0.6176, 0.4741, 0.6796, 0.4407, 0.6796, 0.4651, 0.6809, 0.4651, 0.6809, 0.4407, 0.6761, 0.4407, 0.6761, 0.4651, 0.678, 0.4651, 0.678, 0.4407, 0.6176, 0.4667, 0.5932, 0.4667, 0.5932, 0.4691, 0.6176, 0.4691, 0.6714, 0.4407, 0.6714, 0.4651, 0.6738, 0.4651, 0.6738, 0.4407, 0.6176, 0.4624, 0.5932, 0.4624, 0.5932, 0.4644, 0.6176, 0.4644, 0.8553, 0.7597, 0.7956, 0.7597, 0.8016, 0.6898, 0.8493, 0.6898, 0.8493, 0.6898, 0.8016, 0.6898, 0.8064, 0.6273, 0.8445, 0.6273, 0.9358, 0.7652, 0.9157, 0.7617, 0.9181, 0.691, 0.9342, 0.6938, 0.699, 0.0, 0.7586, 0.0, 0.7527, 0.0699, 0.705, 0.0699, 0.9785, 0.7677, 0.9987, 0.764, 0.997, 0.834, 0.9809, 0.837, 0.8445, 0.6273, 0.8064, 0.6273, 0.8102, 0.5804, 0.8407, 0.5804, 0.9342, 0.6938, 0.9181, 0.691, 0.9149, 0.6268, 0.9278, 0.6291, 0.705, 0.0699, 0.7527, 0.0699, 0.7479, 0.1324, 0.7097, 0.1324, 0.9809, 0.837, 0.997, 0.834, 0.9906, 0.8977, 0.9777, 0.9001, 0.8407, 0.5804, 0.8102, 0.5804, 0.8102, 0.5491, 0.8407, 0.5491, 0.9278, 0.6291, 0.9149, 0.6268, 0.918, 0.5797, 0.9283, 0.5814, 0.7097, 0.1324, 0.7479, 0.1324, 0.7441, 0.1793, 0.7136, 0.1793, 0.9777, 0.9001, 0.9906, 0.8977, 0.9911, 0.9444, 0.9808, 0.9463, 0.8407, 0.5491, 0.8102, 0.5491, 0.8132, 0.525, 0.8377, 0.525, 0.9283, 0.5814, 0.918, 0.5797, 0.9224, 0.5487, 0.9327, 0.5505, 0.9808, 0.9463, 0.9911, 0.9444, 0.9956, 0.9751, 0.9853, 0.977, 0.7441, 0.1793, 0.7441, 0.2106, 0.7136, 0.2106, 0.7136, 0.1793, 0.9853, 0.977, 0.9956, 0.9751, 0.9987, 0.9984, 0.9902, 1.0, 0.9327, 0.5505, 0.9224, 0.5487, 0.9273, 0.525, 0.9358, 0.5265, 0.7056, 0.4862, 0.7053, 0.4838, 0.7048, 0.4815, 0.7042, 0.4796, 0.7034, 0.478, 0.7025, 0.4768, 0.7015, 0.4761, 0.7005, 0.4758, 0.6995, 0.4761, 0.6985, 0.4768, 0.6976, 0.478, 0.6968, 0.4796, 0.6962, 0.4815, 0.6957, 0.4838, 0.6954, 0.4862, 0.6952, 0.4887, 0.6953, 0.4912, 0.6956, 0.4936, 0.6961, 0.4958, 0.7047, 0.4958, 0.7052, 0.4936, 0.7055, 0.4912, 0.7056, 0.4887, 0.5909, 0.5133, 0.5908, 0.5158, 0.5909, 0.5184, 0.5912, 0.5208, 0.5916, 0.523, 0.6003, 0.523, 0.6008, 0.5208, 0.6011, 0.5184, 0.6012, 0.5158, 0.6011, 0.5133, 0.6008, 0.5109, 0.6003, 0.5086, 0.5997, 0.5067, 0.5989, 0.5051, 0.598, 0.5039, 0.597, 0.5031, 0.596, 0.5029, 0.595, 0.5031, 0.594, 0.5039, 0.5931, 0.5051, 0.5923, 0.5067, 0.5917, 0.5086, 0.5912, 0.5109, 0.5871, 0.4404, 0.5901, 0.4164, 0.5596, 0.4164, 0.5626, 0.4404, 0.5871, 0.4596, 0.5871, 0.4584, 0.5626, 0.4584, 0.5626, 0.4596, 0.6782, 0.5245, 0.6807, 0.5245, 0.6807, 0.5002, 0.6782, 0.5002, 0.2941, 0.6636, 0.2952, 0.6636, 0.2952, 0.6394, 0.2941, 0.6394, 0.5871, 0.4451, 0.5871, 0.4427, 0.5626, 0.4427, 0.5626, 0.4451, 0.2922, 0.6637, 0.2931, 0.6636, 0.2931, 0.6394, 0.2922, 0.6395, 0.6924, 0.5245, 0.694, 0.5245, 0.694, 0.5002, 0.6924, 0.5002, 0.5871, 0.4502, 0.5871, 0.4477, 0.5626, 0.4477, 0.5626, 0.4502, 0.6882, 0.5245, 0.6904, 0.5245, 0.6904, 0.5002, 0.6882, 0.5002, 0.5871, 0.4549, 0.5871, 0.4526, 0.5626, 0.4526, 0.5626, 0.4549, 0.6832, 0.5245, 0.6858, 0.5245, 0.6858, 0.5002, 0.6832, 0.5002, 0.5871, 0.4584, 0.5871, 0.4568, 0.5626, 0.4568, 0.5626, 0.4584, 0.6807, 0.5245, 0.6832, 0.5245, 0.6832, 0.5002, 0.6807, 0.5002, 0.2952, 0.6636, 0.2962, 0.6637, 0.2962, 0.6395, 0.2952, 0.6394, 0.676, 0.5245, 0.6782, 0.5245, 0.6782, 0.5002, 0.676, 0.5002, 0.5871, 0.4427, 0.5871, 0.4404, 0.5626, 0.4404, 0.5626, 0.4427, 0.2931, 0.6636, 0.2941, 0.6636, 0.2941, 0.6394, 0.2931, 0.6394, 0.5871, 0.4477, 0.5871, 0.4451, 0.5626, 0.4451, 0.5626, 0.4477, 0.694, 0.5245, 0.6952, 0.5245, 0.6952, 0.5002, 0.694, 0.5002, 0.6904, 0.5245, 0.6924, 0.5245, 0.6924, 0.5002, 0.6904, 0.5002, 0.5871, 0.4526, 0.5871, 0.4502, 0.5626, 0.4502, 0.5626, 0.4526, 0.6858, 0.5245, 0.6882, 0.5245, 0.6882, 0.5002, 0.6858, 0.5002, 0.5871, 0.4568, 0.5871, 0.4549, 0.5626, 0.4549, 0.5626, 0.4568, 0.9089, 0.6657, 0.9809, 0.5989, 0.8179, 0.2174, 0.0, 0.0, 0.8179, 0.2174, 0.8119, 0.2873, 0.7642, 0.2873, 0.7583, 0.2174, 0.8119, 0.2873, 0.8072, 0.3499, 0.769, 0.3499, 0.7642, 0.2873, 0.8553, 0.7356, 0.8612, 0.6657, 0.9089, 0.6657, 0.9149, 0.7356, 0.9576, 0.7614, 0.96, 0.6907, 0.9761, 0.6934, 0.9777, 0.7648, 0.8072, 0.3499, 0.8034, 0.3968, 0.7728, 0.3968, 0.769, 0.3499, 0.997, 0.596, 0.9906, 0.6604, 0.9777, 0.6627, 0.9809, 0.5989, 0.8612, 0.6657, 0.866, 0.6032, 0.9042, 0.6032, 0.9089, 0.6657, 0.96, 0.6907, 0.9568, 0.6267, 0.9697, 0.6288, 0.9761, 0.6934, 0.8034, 0.3968, 0.8034, 0.428, 0.7728, 0.428, 0.7728, 0.3968, 0.9906, 0.6604, 0.9912, 0.7078, 0.9808, 0.7096, 0.9777, 0.6627, 0.866, 0.6032, 0.8698, 0.5563, 0.9003, 0.5563, 0.9042, 0.6032, 0.9568, 0.6267, 0.9599, 0.5795, 0.9702, 0.5813, 0.9697, 0.6288, 0.8034, 0.428, 0.8003, 0.4521, 0.7759, 0.4521, 0.7728, 0.428, 0.9912, 0.7078, 0.9956, 0.7387, 0.9853, 0.7406, 0.9808, 0.7096, 0.9599, 0.5795, 0.9643, 0.5488, 0.9746, 0.5505, 0.9702, 0.5813, 0.9003, 0.5563, 0.8698, 0.5563, 0.8698, 0.525, 0.9003, 0.525, 0.9643, 0.5488, 0.9692, 0.525, 0.9777, 0.5265, 0.9746, 0.5505, 0.9956, 0.7387, 0.9987, 0.7625, 0.9902, 0.764, 0.9853, 0.7406, 0.681, 0.4468, 0.6809, 0.4493, 0.6809, 0.4518, 0.6812, 0.4542, 0.6817, 0.4564, 0.6903, 0.4564, 0.6908, 0.4542, 0.6911, 0.4518, 0.6912, 0.4493, 0.6912, 0.4468, 0.6909, 0.4444, 0.6904, 0.4421, 0.6898, 0.4402, 0.689, 0.4386, 0.6881, 0.4374, 0.6871, 0.4367, 0.6861, 0.4364, 0.6851, 0.4367, 0.6841, 0.4374, 0.6832, 0.4386, 0.6824, 0.4402, 0.6818, 0.4421, 0.6813, 0.4444, 0.5907, 0.5133, 0.5904, 0.5109, 0.5899, 0.5086, 0.5893, 0.5067, 0.5885, 0.5051, 0.5876, 0.5039, 0.5866, 0.5031, 0.5856, 0.5029, 0.5846, 0.5031, 0.5836, 0.5039, 0.5827, 0.5051, 0.5819, 0.5067, 0.5813, 0.5086, 0.5808, 0.5109, 0.5805, 0.5133, 0.5804, 0.5158, 0.5805, 0.5184, 0.5808, 0.5208, 0.5812, 0.523, 0.5899, 0.523, 0.5904, 0.5208, 0.5907, 0.5184, 0.5908, 0.5158, 0.6176, 0.4356, 0.5932, 0.4356, 0.5901, 0.4596, 0.6207, 0.4596, 0.6176, 0.4164, 0.5932, 0.4164, 0.5932, 0.4176, 0.6176, 0.4176, 0.6639, 0.4164, 0.6639, 0.4407, 0.6663, 0.4407, 0.6663, 0.4164, 0.2942, 0.688, 0.2942, 0.6638, 0.2932, 0.6638, 0.2932, 0.688, 0.6176, 0.4309, 0.5932, 0.4309, 0.5932, 0.4333, 0.6176, 0.4333, 0.2962, 0.6878, 0.2962, 0.6637, 0.2952, 0.6638, 0.2952, 0.6879, 0.678, 0.4164, 0.678, 0.4407, 0.6796, 0.4407, 0.6796, 0.4164, 0.6176, 0.4258, 0.5932, 0.4258, 0.5932, 0.4284, 0.6176, 0.4284, 0.6738, 0.4164, 0.6738, 0.4407, 0.6761, 0.4407, 0.6761, 0.4164, 0.6176, 0.4212, 0.5932, 0.4212, 0.5932, 0.4234, 0.6176, 0.4234, 0.6688, 0.4164, 0.6688, 0.4407, 0.6714, 0.4407, 0.6714, 0.4164, 0.6176, 0.4176, 0.5932, 0.4176, 0.5932, 0.4192, 0.6176, 0.4192, 0.6663, 0.4164, 0.6663, 0.4407, 0.6688, 0.4407, 0.6688, 0.4164, 0.2932, 0.688, 0.2932, 0.6638, 0.2922, 0.6637, 0.2922, 0.6879, 0.6616, 0.4164, 0.6616, 0.4407, 0.6639, 0.4407, 0.6639, 0.4164, 0.6176, 0.4333, 0.5932, 0.4333, 0.5932, 0.4356, 0.6176, 0.4356, 0.2952, 0.6879, 0.2952, 0.6638, 0.2942, 0.6638, 0.2942, 0.688, 0.6176, 0.4284, 0.5932, 0.4284, 0.5932, 0.4309, 0.6176, 0.4309, 0.6796, 0.4164, 0.6796, 0.4407, 0.6809, 0.4407, 0.6809, 0.4164, 0.6761, 0.4164, 0.6761, 0.4407, 0.678, 0.4407, 0.678, 0.4164, 0.6176, 0.4234, 0.5932, 0.4234, 0.5932, 0.4258, 0.6176, 0.4258, 0.6714, 0.4164, 0.6714, 0.4407, 0.6738, 0.4407, 0.6738, 0.4164, 0.6176, 0.4192, 0.5932, 0.4192, 0.5932, 0.4212, 0.6176, 0.4212, 0.8775, 0.4521, 0.8179, 0.4521, 0.8239, 0.3822, 0.8716, 0.3822, 0.8716, 0.3822, 0.8239, 0.3822, 0.8286, 0.3197, 0.8668, 0.3197, 0.9581, 0.4573, 0.938, 0.4538, 0.9403, 0.3832, 0.9565, 0.386, 0.8779, 0.2106, 0.8183, 0.2106, 0.8242, 0.1407, 0.872, 0.1407, 0.9799, 0.2212, 1.0, 0.2174, 0.9983, 0.2875, 0.9822, 0.2905, 0.8668, 0.3197, 0.8286, 0.3197, 0.8325, 0.2728, 0.863, 0.2728, 0.9565, 0.386, 0.9403, 0.3832, 0.9372, 0.3191, 0.9501, 0.3214, 0.872, 0.1407, 0.8242, 0.1407, 0.829, 0.07816, 0.8672, 0.07816, 0.9822, 0.2905, 0.9983, 0.2875, 0.992, 0.3512, 0.9791, 0.3536, 0.863, 0.2728, 0.8325, 0.2728, 0.8325, 0.2415, 0.863, 0.2415, 0.9501, 0.3214, 0.9372, 0.3191, 0.9403, 0.272, 0.9506, 0.2738, 0.8672, 0.07816, 0.829, 0.07816, 0.8328, 0.03126, 0.8634, 0.03126, 0.9791, 0.3536, 0.992, 0.3512, 0.9925, 0.398, 0.9822, 0.3999, 0.863, 0.2415, 0.8325, 0.2415, 0.8355, 0.2174, 0.8599, 0.2174, 0.9506, 0.2738, 0.9403, 0.272, 0.9447, 0.241, 0.955, 0.2428, 0.9822, 0.3999, 0.9925, 0.398, 0.9969, 0.4287, 0.9866, 0.4306, 0.8328, 0.03126, 0.8328, 0.0, 0.8634, 0.0, 0.8634, 0.03126, 0.9866, 0.4306, 0.9969, 0.4287, 1.0, 0.4521, 0.9915, 0.4536, 0.955, 0.2428, 0.9447, 0.241, 0.9496, 0.2174, 0.9581, 0.2189, 0.6912, 0.4267, 0.6909, 0.4243, 0.6904, 0.4221, 0.6898, 0.4202, 0.689, 0.4186, 0.6881, 0.4174, 0.6871, 0.4166, 0.6861, 0.4164, 0.6851, 0.4166, 0.6841, 0.4174, 0.6832, 0.4186, 0.6824, 0.4202, 0.6818, 0.4221, 0.6813, 0.4243, 0.681, 0.4267, 0.6809, 0.4293, 0.6809, 0.4318, 0.6812, 0.4342, 0.6817, 0.4364, 0.6903, 0.4364, 0.6908, 0.4342, 0.6911, 0.4318, 0.6912, 0.4293, 0.5597, 0.5133, 0.5596, 0.5158, 0.5597, 0.5184, 0.56, 0.5208, 0.5605, 0.5231, 0.5691, 0.5231, 0.5696, 0.5208, 0.5699, 0.5184, 0.57, 0.5158, 0.5699, 0.5133, 0.5696, 0.5109, 0.5691, 0.5086, 0.5685, 0.5067, 0.5677, 0.5051, 0.5668, 0.5039, 0.5658, 0.5031, 0.5648, 0.5029, 0.5638, 0.5031, 0.5628, 0.5039, 0.5619, 0.5051, 0.5611, 0.5067, 0.5605, 0.5086, 0.56, 0.5109, 0.5626, 0.4788, 0.5596, 0.5029, 0.5901, 0.5029, 0.5871, 0.4788, 0.5626, 0.4596, 0.5626, 0.4608, 0.5871, 0.4608, 0.5871, 0.4596, 0.693, 0.4758, 0.6906, 0.4758, 0.6906, 0.5002, 0.693, 0.5002, 0.2941, 0.615, 0.2952, 0.615, 0.2952, 0.5907, 0.2941, 0.5907, 0.5626, 0.4741, 0.5626, 0.4766, 0.5871, 0.4766, 0.5871, 0.4741, 0.2922, 0.615, 0.2931, 0.615, 0.2931, 0.5907, 0.2922, 0.5907, 0.6788, 0.4758, 0.6772, 0.4758, 0.6772, 0.5002, 0.6788, 0.5002, 0.5626, 0.4691, 0.5626, 0.4716, 0.5871, 0.4716, 0.5871, 0.4691, 0.683, 0.4758, 0.6808, 0.4758, 0.6808, 0.5002, 0.683, 0.5002, 0.5626, 0.4644, 0.5626, 0.4667, 0.5871, 0.4667, 0.5871, 0.4644, 0.688, 0.4758, 0.6855, 0.4758, 0.6855, 0.5002, 0.688, 0.5002, 0.5626, 0.4608, 0.5626, 0.4624, 0.5871, 0.4624, 0.5871, 0.4608, 0.6906, 0.4758, 0.688, 0.4758, 0.688, 0.5002, 0.6906, 0.5002, 0.2952, 0.615, 0.2962, 0.615, 0.2962, 0.5907, 0.2952, 0.5907, 0.6952, 0.4758, 0.693, 0.4758, 0.693, 0.5002, 0.6952, 0.5002, 0.5626, 0.4766, 0.5626, 0.4788, 0.5871, 0.4788, 0.5871, 0.4766, 0.2931, 0.615, 0.2941, 0.615, 0.2941, 0.5907, 0.2931, 0.5907, 0.5626, 0.4716, 0.5626, 0.4741, 0.5871, 0.4741, 0.5871, 0.4716, 0.6772, 0.4758, 0.676, 0.4758, 0.676, 0.5002, 0.6772, 0.5002, 0.6808, 0.4758, 0.6788, 0.4758, 0.6788, 0.5002, 0.6808, 0.5002, 0.5626, 0.4667, 0.5626, 0.4691, 0.5871, 0.4691, 0.5871, 0.4667, 0.6855, 0.4758, 0.683, 0.4758, 0.683, 0.5002, 0.6855, 0.5002, 0.5626, 0.4624, 0.5626, 0.4644, 0.5871, 0.4644, 0.5871, 0.4624, 0.6986, 0.4521, 0.7046, 0.3822, 0.7523, 0.3822, 0.7583, 0.4521, 0.7046, 0.3822, 0.7094, 0.3197, 0.7475, 0.3197, 0.7523, 0.3822, 0.9791, 0.2174, 0.9774, 0.2887, 0.9613, 0.2915, 0.9589, 0.221, 0.7586, 0.2106, 0.7646, 0.1407, 0.8123, 0.1407, 0.8183, 0.2106, 0.9366, 0.7614, 0.939, 0.6907, 0.9552, 0.6935, 0.9568, 0.7649, 0.7094, 0.3197, 0.7132, 0.2728, 0.7437, 0.2728, 0.7475, 0.3197, 0.9774, 0.2887, 0.971, 0.3532, 0.9581, 0.3555, 0.9613, 0.2915, 0.7646, 0.1407, 0.7694, 0.07816, 0.8075, 0.07816, 0.8123, 0.1407, 0.939, 0.6907, 0.9358, 0.6267, 0.9488, 0.6289, 0.9552, 0.6935, 0.7132, 0.2728, 0.7132, 0.2415, 0.7437, 0.2415, 0.7437, 0.2728, 0.971, 0.3532, 0.9715, 0.4007, 0.9612, 0.4025, 0.9581, 0.3555, 0.7694, 0.07816, 0.7732, 0.03126, 0.8037, 0.03126, 0.8075, 0.07816, 0.9358, 0.6267, 0.9389, 0.5795, 0.9493, 0.5813, 0.9488, 0.6289, 0.7132, 0.2415, 0.7162, 0.2174, 0.7407, 0.2174, 0.7437, 0.2415, 0.9715, 0.4007, 0.976, 0.4317, 0.9657, 0.4335, 0.9612, 0.4025, 0.9389, 0.5795, 0.9433, 0.5488, 0.9537, 0.5505, 0.9493, 0.5813, 0.8037, 0.03126, 0.7732, 0.03126, 0.7732, 0.0, 0.8037, 0.0, 0.9433, 0.5488, 0.9483, 0.525, 0.9568, 0.5265, 0.9537, 0.5505, 0.976, 0.4317, 0.9791, 0.4555, 0.9706, 0.457, 0.9657, 0.4335, 0.6013, 0.5132, 0.6012, 0.5158, 0.6013, 0.5183, 0.6015, 0.5207, 0.602, 0.5229, 0.6107, 0.5229, 0.6111, 0.5207, 0.6115, 0.5183, 0.6116, 0.5158, 0.6115, 0.5132, 0.6112, 0.5108, 0.6107, 0.5086, 0.6101, 0.5067, 0.6093, 0.505, 0.6084, 0.5039, 0.6075, 0.5031, 0.6065, 0.5029, 0.6054, 0.5031, 0.6045, 0.5039, 0.6036, 0.505, 0.6028, 0.5067, 0.6021, 0.5086, 0.6016, 0.5108, 0.5803, 0.5133, 0.58, 0.5109, 0.5795, 0.5086, 0.5789, 0.5067, 0.5781, 0.5051, 0.5772, 0.5039, 0.5762, 0.5031, 0.5752, 0.5029, 0.5742, 0.5031, 0.5732, 0.5039, 0.5723, 0.5051, 0.5715, 0.5067, 0.5709, 0.5086, 0.5704, 0.5109, 0.5701, 0.5133, 0.57, 0.5158, 0.5701, 0.5184, 0.5704, 0.5208, 0.5709, 0.5231, 0.5795, 0.5231, 0.58, 0.5208, 0.5803, 0.5184, 0.5804, 0.5158, 0.2963, 0.6617, 0.3011, 0.6858, 0.3105, 0.7084, 0.3241, 0.7288, 0.3415, 0.7462, 0.362, 0.7598, 0.3847, 0.7692, 0.4088, 0.7739, 0.4334, 0.7739, 0.4575, 0.7692, 0.4802, 0.7598, 0.5007, 0.7462, 0.5181, 0.7288, 0.5317, 0.7084, 0.5411, 0.6858, 0.5459, 0.6617, 0.5459, 0.6372, 0.5411, 0.6132, 0.5317, 0.5905, 0.5181, 0.5702, 0.5007, 0.5528, 0.4802, 0.5392, 0.4575, 0.5298, 0.4334, 0.525, 0.4088, 0.525, 0.3847, 0.5298, 0.362, 0.5392, 0.3415, 0.5528, 0.3241, 0.5702, 0.3105, 0.5905, 0.3011, 0.6132, 0.2963, 0.6372, 0.0, 0.0, 0.0, 0.0, 0.0, 0.0, 0.0, 0.0, 0.0, 0.0, 0.0, 0.0, 0.0, 0.0, 0.0, 0.0, 0.0, 0.0, 0.0, 0.0, 0.0, 0.0, 0.0, 0.0, 0.0, 0.0, 0.0, 0.0, 0.0, 0.0, 0.0, 0.0, 0.0, 0.0, 0.0, 0.0, 0.0, 0.0, 0.0, 0.0, 0.0, 0.0, 0.0, 0.0, 0.0, 0.0, 0.0, 0.0, 0.0, 0.0, 0.0, 0.0, 0.0, 0.0, 0.0, 0.0, 0.0, 0.0, 0.0, 0.0, 0.0, 0.0, 0.0, 0.0, 0.0, 0.0, 0.0, 0.0, 0.0, 0.0, 0.0, 0.0, 0.0, 0.0, 0.0, 0.0, 0.0, 0.0, 0.0, 0.0, 0.0, 0.0, 0.0, 0.0, 0.0, 0.0, 0.0, 0.0, 0.0, 0.0, 0.0, 0.0, 0.0, 0.0, 0.0, 0.0, 0.0, 0.0, 0.0, 0.0, 0.0, 0.0, 0.0, 0.0, 0.0, 0.0, 0.0, 0.0, 0.0, 0.0, 0.0, 0.0, 0.0, 0.0, 0.0, 0.0, 0.0, 0.0, 0.0, 0.0, 0.0, 0.0, 0.0, 0.0, 0.0, 0.0, 0.0, 0.0, 0.0, 0.0, 0.0, 0.0, 0.0, 0.0, 0.0, 0.0, 0.0, 0.0, 0.0, 0.0, 0.0, 0.0, 0.0, 0.0, 0.0, 0.0, 0.0, 0.0, 0.0, 0.0, 0.0, 0.0, 0.0, 0.0, 0.0, 0.0, 0.0, 0.0, 0.0, 0.0, 0.0, 0.0, 0.0, 0.0, 0.0, 0.0, 0.0, 0.0, 0.0, 0.0, 0.0, 0.0, 0.0, 0.0, 0.0, 0.0, 0.0, 0.0, 0.0, 0.0, 0.0, 0.0, 0.0, 0.0, 0.0, 0.0, 0.0, 0.0, 0.0, 0.0, 0.0, 0.0, 0.0, 0.0, 0.0, 0.0, 0.0, 0.0, 0.0, 0.0, 0.0, 0.0, 0.0, 0.0, 0.0, 0.0, 0.0, 0.0, 0.0, 0.0, 0.0, 0.0, 0.0, 0.0, 0.0, 0.0, 0.0, 0.0, 0.0, 0.0, 0.0, 0.0, 0.0, 0.0, 0.0, 0.0, 0.0, 0.0, 0.0, 0.0, 0.0, 0.0, 0.0, 0.0, 0.0, 0.0, 0.0, 0.0, 0.0, 0.0, 0.0, 0.0, 0.0, 0.0, 0.0, 0.0, 0.0, 0.0, 0.0, 0.0, 0.0, 0.0, 0.0, 0.0, 0.0, 0.0, 0.0, 0.0, 0.0, 0.0, 0.0, 0.0, 0.0, 0.0, 0.7814, 0.5905, 0.7538, 0.6053, 0.7608, 0.6223, 0.7908, 0.6132, 0.0, 0.0, 0.0, 0.0, 0.0, 0.0, 0.0, 0.0, 0.0, 0.0, 0.0, 0.0, 0.0, 0.0, 0.0, 0.0, 0.0, 0.0, 0.0, 0.0, 0.0, 0.0, 0.0, 0.0, 0.0, 0.0, 0.0, 0.0, 0.0, 0.0, 0.0, 0.0, 0.0, 0.0, 0.0, 0.0, 0.0, 0.0, 0.0, 0.0, 0.0, 0.0, 0.0, 0.0, 0.0, 0.0, 0.0, 0.0, 0.0, 0.0, 0.0, 0.0, 0.0, 0.0, 0.0, 0.0, 0.0, 0.0, 0.0, 0.0, 0.0, 0.0, 0.0, 0.0, 0.0, 0.0, 0.0, 0.0, 0.0, 0.0, 0.0, 0.0, 0.0, 0.0, 0.0, 0.0, 0.0, 0.0, 0.0, 0.0, 0.0, 0.0, 0.0, 0.0, 0.0, 0.0, 0.0, 0.0, 0.0, 0.0, 0.0, 0.0, 0.0, 0.0, 0.0, 0.0, 0.0, 0.0, 0.0, 0.0, 0.0, 0.0, 0.0, 0.0, 0.0, 0.0, 0.0, 0.0, 0.0, 0.0, 0.0, 0.0, 0.0, 0.0, 0.0, 0.0, 0.0, 0.0, 0.0, 0.0, 0.0, 0.0, 0.0, 0.0, 0.0, 0.0, 0.0, 0.0, 0.0, 0.0, 0.0, 0.0, 0.0, 0.0, 0.0, 0.0, 0.0, 0.0, 0.0, 0.0, 0.0, 0.0, 0.0, 0.0, 0.0, 0.0, 0.0, 0.0, 0.0, 0.0, 0.0, 0.0, 0.0, 0.0, 0.0, 0.0, 0.0, 0.0, 0.0, 0.0, 0.0, 0.0, 0.0, 0.0, 0.0, 0.0, 0.0, 0.0, 0.0, 0.0, 0.0, 0.0, 0.0, 0.0, 0.0, 0.0, 0.0, 0.0, 0.0, 0.0, 0.0, 0.0, 0.0, 0.0, 0.0, 0.0, 0.0, 0.0, 0.0, 0.0, 0.0, 0.0, 0.0, 0.0, 0.0, 0.0, 0.0, 0.0, 0.0, 0.0, 0.0, 0.0, 0.0, 0.0, 0.0, 0.0, 0.0, 0.0, 0.0, 0.0, 0.0, 0.0, 0.0, 0.0, 0.0, 0.0, 0.0, 0.0, 0.0, 0.0, 0.0, 0.0, 0.0, 0.0, 0.0, 0.0, 0.0, 0.0, 0.0, 0.0, 0.0, 0.0, 0.0, 0.0, 0.0, 0.0, 0.0, 0.0, 0.0, 0.0, 0.0, 0.0, 0.0, 0.0, 0.0, 0.0, 0.0, 0.0, 0.277, 0.7075, 0.1877, 0.7199, 0.1882, 0.7457, 0.2774, 0.7247, 0.6831, 0.7739, 0.68, 0.7428, 0.6616, 0.7428, 0.6585, 0.7739, 0.5601, 0.5905, 0.5878, 0.6053, 0.5981, 0.59, 0.5738, 0.5702, 0.7504, 0.5528, 0.7305, 0.577, 0.7435, 0.59, 0.7678, 0.5702, 0.7299, 0.7598, 0.7151, 0.7322, 0.6981, 0.7392, 0.7072, 0.7692, 0.5459, 0.6372, 0.5772, 0.6403, 0.5807, 0.6223, 0.5507, 0.6132, 0.7504, 0.7462, 0.7305, 0.722, 0.7151, 0.7322, 0.7299, 0.7598, 0.7072, 0.5298, 0.6981, 0.5597, 0.7151, 0.5668, 0.7299, 0.5392, 0.5507, 0.6858, 0.5807, 0.6767, 0.5772, 0.6587, 0.5459, 0.6617, 0.7814, 0.7084, 0.7538, 0.6937, 0.7435, 0.709, 0.7678, 0.7288, 0.6585, 0.525, 0.6616, 0.5561, 0.68, 0.5561, 0.6831, 0.525, 0.5738, 0.7288, 0.5981, 0.709, 0.5878, 0.6937, 0.5601, 0.7084, 0.7956, 0.6617, 0.7644, 0.6587, 0.7608, 0.6767, 0.7908, 0.6858, 0.6116, 0.5392, 0.6264, 0.5668, 0.6435, 0.5597, 0.6344, 0.5298, 0.6116, 0.7598, 0.6264, 0.7322, 0.6111, 0.722, 0.5912, 0.7462, 0.7908, 0.6132, 0.7608, 0.6223, 0.7644, 0.6403, 0.7956, 0.6372, 0.6585, 0.7739, 0.6616, 0.7428, 0.6435, 0.7392, 0.6344, 0.7692, 0.5738, 0.5702, 0.5981, 0.59, 0.6111, 0.577, 0.5912, 0.5528, 0.7678, 0.5702, 0.7435, 0.59, 0.7538, 0.6053, 0.7814, 0.5905, 0.7072, 0.7692, 0.6981, 0.7392, 0.68, 0.7428, 0.6831, 0.7739, 0.5507, 0.6132, 0.5807, 0.6223, 0.5878, 0.6053, 0.5601, 0.5905, 0.7299, 0.5392, 0.7151, 0.5668, 0.7305, 0.577, 0.7504, 0.5528, 0.5459, 0.6617, 0.5772, 0.6587, 0.5772, 0.6403, 0.5459, 0.6372, 0.7678, 0.7288, 0.7435, 0.709, 0.7305, 0.722, 0.7504, 0.7462, 0.6831, 0.525, 0.68, 0.5561, 0.6981, 0.5597, 0.7072, 0.5298, 0.5601, 0.7084, 0.5878, 0.6937, 0.5807, 0.6767, 0.5507, 0.6858, 0.7908, 0.6858, 0.7608, 0.6767, 0.7538, 0.6937, 0.7814, 0.7084, 0.6344, 0.5298, 0.6435, 0.5597, 0.6616, 0.5561, 0.6585, 0.525, 0.5912, 0.7462, 0.6111, 0.722, 0.5981, 0.709, 0.5738, 0.7288, 0.7956, 0.6372, 0.7644, 0.6403, 0.7644, 0.6587, 0.7956, 0.6617, 0.6344, 0.7692, 0.6435, 0.7392, 0.6264, 0.7322, 0.6116, 0.7598, 0.5912, 0.5528, 0.6111, 0.577, 0.6264, 0.5668, 0.6116, 0.5392, 0.61, 0.2174, 0.5611, 0.2425, 0.5604, 0.2584, 0.6092, 0.2386, 0.1391, 0.625, 0.05041, 0.5907, 0.04956, 0.6112, 0.1385, 0.6387, 0.6975, 0.08138, 0.6083, 0.06675, 0.608, 0.09365, 0.6973, 0.09932, 0.2768, 0.671, 0.1874, 0.6652, 0.1874, 0.6927, 0.2768, 0.6894, 0.6977, 0.3529, 0.6086, 0.3705, 0.6092, 0.3949, 0.6981, 0.3692, 0.6984, 0.04955, 0.6095, 0.019, 0.6088, 0.04154, 0.6979, 0.06458, 0.2774, 0.6363, 0.1882, 0.6131, 0.1877, 0.6383, 0.277, 0.6531, 0.6973, 0.3169, 0.608, 0.3166, 0.6082, 0.344, 0.6974, 0.3352, 0.1385, 0.7428, 0.04956, 0.7674, 0.05041, 0.7895, 0.1391, 0.7575, 0.6974, 0.2986, 0.6082, 0.2891, 0.608, 0.3166, 0.6973, 0.3169, 0.6984, 0.1685, 0.6095, 0.1974, 0.6105, 0.2174, 0.699, 0.1818, 0.1378, 0.7085, 0.04853, 0.7159, 0.04892, 0.7426, 0.1381, 0.7263, 0.6981, 0.265, 0.6092, 0.2386, 0.6086, 0.2628, 0.6977, 0.2811, 0.6975, 0.1358, 0.6083, 0.1484, 0.6088, 0.1741, 0.6979, 0.153, 0.1378, 0.6719, 0.04853, 0.6611, 0.0484, 0.6884, 0.1377, 0.6901, 0.2774, 0.7247, 0.1882, 0.7457, 0.189, 0.7691, 0.2779, 0.7403, 0.6973, 0.09932, 0.608, 0.09365, 0.608, 0.1212, 0.6973, 0.1177, 0.1385, 0.6387, 0.04956, 0.6112, 0.04892, 0.635, 0.1381, 0.6546, 0.2768, 0.6894, 0.1874, 0.6927, 0.1877, 0.7199, 0.277, 0.7075, 0.6981, 0.3692, 0.6092, 0.3949, 0.61, 0.4164, 0.6986, 0.3835, 0.6979, 0.06458, 0.6088, 0.04154, 0.6083, 0.06675, 0.6975, 0.08138, 0.277, 0.6531, 0.1877, 0.6383, 0.1874, 0.6652, 0.2768, 0.671, 0.6974, 0.3352, 0.6082, 0.344, 0.6086, 0.3705, 0.6977, 0.3529, 0.699, 0.03688, 0.6105, 0.0, 0.6095, 0.019, 0.6984, 0.04955, 0.2779, 0.6213, 0.189, 0.5907, 0.1882, 0.6131, 0.2774, 0.6363, 0.1381, 0.7263, 0.04892, 0.7426, 0.04956, 0.7674, 0.1385, 0.7428, 0.6977, 0.2811, 0.6086, 0.2628, 0.6082, 0.2891, 0.6974, 0.2986, 0.6979, 0.153, 0.6088, 0.1741, 0.6095, 0.1974, 0.6984, 0.1685, 0.1377, 0.6901, 0.0484, 0.6884, 0.04853, 0.7159, 0.1378, 0.7085, 0.6986, 0.2508, 0.61, 0.2174, 0.6092, 0.2386, 0.6981, 0.265, 0.6973, 0.1177, 0.608, 0.1212, 0.6083, 0.1484, 0.6975, 0.1358, 0.1381, 0.6546, 0.04892, 0.635, 0.04853, 0.6611, 0.1378, 0.6719, 0.3461, 0.1982, 0.3257, 0.2149, 0.344, 0.2332, 0.3608, 0.2128, 0.608, 0.1212, 0.5596, 0.1187, 0.5598, 0.1391, 0.6083, 0.1484, 0.04892, 0.635, 0.0003929, 0.6499, 9.918e-05, 0.6694, 0.04853, 0.6611, 0.1877, 0.7199, 0.1393, 0.7108, 0.1397, 0.7301, 0.1882, 0.7457, 0.05041, 0.5907, 0.001512, 0.6166, 0.0008699, 0.6321, 0.04956, 0.6112, 0.6083, 0.06675, 0.5598, 0.07786, 0.5596, 0.09804, 0.608, 0.09365, 0.1874, 0.6652, 0.1391, 0.6697, 0.1391, 0.6904, 0.1874, 0.6927, 0.6086, 0.3705, 0.56, 0.3573, 0.5604, 0.3757, 0.6092, 0.3949, 0.6095, 0.019, 0.5608, 0.04206, 0.5602, 0.05896, 0.6088, 0.04154, 0.1882, 0.6131, 0.1397, 0.6307, 0.1393, 0.6496, 0.1877, 0.6383, 0.608, 0.3166, 0.5596, 0.3169, 0.5597, 0.3375, 0.6082, 0.344, 0.04956, 0.7674, 0.0008699, 0.7492, 0.001512, 0.7657, 0.05041, 0.7895, 0.6082, 0.2891, 0.5597, 0.2963, 0.5596, 0.3169, 0.608, 0.3166, 0.6483, 0.5108, 0.6449, 0.4758, 0.6241, 0.4758, 0.6207, 0.5108, 0.04853, 0.7159, 9.918e-05, 0.7106, 0.0003929, 0.7306, 0.04892, 0.7426, 0.6092, 0.2386, 0.5604, 0.2584, 0.56, 0.2766, 0.6086, 0.2628, 0.6083, 0.1484, 0.5598, 0.1391, 0.5602, 0.1584, 0.6088, 0.1741, 0.04853, 0.6611, 9.918e-05, 0.6694, 0.0, 0.6899, 0.0484, 0.6884, 0.1882, 0.7457, 0.1397, 0.7301, 0.1403, 0.7477, 0.189, 0.7691, 0.608, 0.09365, 0.5596, 0.09804, 0.5596, 0.1187, 0.608, 0.1212, 0.04956, 0.6112, 0.0008699, 0.6321, 0.0003929, 0.6499, 0.04892, 0.635, 0.1874, 0.6927, 0.1391, 0.6904, 0.1393, 0.7108, 0.1877, 0.7199, 0.6092, 0.3949, 0.5604, 0.3757, 0.5611, 0.3918, 0.61, 0.4164, 0.6088, 0.04154, 0.5602, 0.05896, 0.5598, 0.07786, 0.6083, 0.06675, 0.1877, 0.6383, 0.1393, 0.6496, 0.1391, 0.6697, 0.1874, 0.6652, 0.6082, 0.344, 0.5597, 0.3375, 0.56, 0.3573, 0.6086, 0.3705, 0.6483, 0.4758, 0.6518, 0.5108, 0.6725, 0.5108, 0.676, 0.4758, 0.189, 0.5907, 0.1403, 0.6138, 0.1397, 0.6307, 0.1882, 0.6131, 0.04892, 0.7426, 0.0003929, 0.7306, 0.0008699, 0.7492, 0.04956, 0.7674, 0.6086, 0.2628, 0.56, 0.2766, 0.5597, 0.2963, 0.6082, 0.2891, 0.6088, 0.1741, 0.5602, 0.1584, 0.5608, 0.1759, 0.6095, 0.1974, 0.0484, 0.6884, 0.0, 0.6899, 9.918e-05, 0.7106, 0.04853, 0.7159, 0.3656, 0.5101, 0.3811, 0.481, 0.365, 0.4702, 0.344, 0.4957, 0.4176, 0.02625, 0.415, 1.491e-08, 0.3895, 0.005044, 0.3972, 0.03029, 0.5213, 0.181, 0.5446, 0.1934, 0.5545, 0.1695, 0.5292, 0.1619, 0.3266, 0.1619, 0.3013, 0.1695, 0.3112, 0.1934, 0.3346, 0.181, 0.4587, 0.03029, 0.4663, 0.005044, 0.4409, 0.0, 0.4383, 0.02625, 0.4951, 0.2128, 0.5119, 0.2332, 0.5302, 0.2149, 0.5097, 0.1982, 0.3226, 0.1209, 0.2963, 0.1183, 0.2963, 0.1442, 0.3226, 0.1416, 0.4587, 0.2322, 0.4663, 0.2575, 0.4903, 0.2476, 0.4778, 0.2243, 0.4951, 0.04969, 0.5119, 0.0293, 0.4903, 0.01494, 0.4778, 0.0382, 0.3346, 0.08152, 0.3112, 0.06908, 0.3013, 0.09297, 0.3266, 0.1006, 0.4176, 0.2363, 0.415, 0.2625, 0.4409, 0.2625, 0.4383, 0.2363, 0.5213, 0.08152, 0.5446, 0.06908, 0.5302, 0.04759, 0.5097, 0.06432, 0.3608, 0.04969, 0.344, 0.0293, 0.3257, 0.04759, 0.3461, 0.06432, 0.378, 0.2243, 0.3656, 0.2476, 0.3895, 0.2575, 0.3972, 0.2322, 0.5333, 0.1209, 0.5596, 0.1183, 0.5545, 0.09297, 0.5292, 0.1006, 0.3608, 0.2128, 0.344, 0.2332, 0.3656, 0.2476, 0.378, 0.2243, 0.3972, 0.03029, 0.3895, 0.005044, 0.3656, 0.01494, 0.378, 0.0382, 0.5292, 0.1619, 0.5545, 0.1695, 0.5596, 0.1442, 0.5333, 0.1416, 0.3346, 0.181, 0.3112, 0.1934, 0.3257, 0.2149, 0.3461, 0.1982, 0.4383, 0.02625, 0.4409, 0.0, 0.415, 1.491e-08, 0.4176, 0.02625, 0.5097, 0.1982, 0.5302, 0.2149, 0.5446, 0.1934, 0.5213, 0.181, 0.3226, 0.1416, 0.2963, 0.1442, 0.3013, 0.1695, 0.3266, 0.1619, 0.4778, 0.0382, 0.4903, 0.01494, 0.4663, 0.005044, 0.4587, 0.03029, 0.4778, 0.2243, 0.4903, 0.2476, 0.5119, 0.2332, 0.4951, 0.2128, 0.3266, 0.1006, 0.3013, 0.09297, 0.2963, 0.1183, 0.3226, 0.1209, 0.4383, 0.2363, 0.4409, 0.2625, 0.4663, 0.2575, 0.4587, 0.2322, 0.5097, 0.06432, 0.5302, 0.04759, 0.5119, 0.0293, 0.4951, 0.04969, 0.3461, 0.06432, 0.3257, 0.04759, 0.3112, 0.06908, 0.3346, 0.08152, 0.3972, 0.2322, 0.3895, 0.2575, 0.415, 0.2625, 0.4176, 0.2363, 0.5292, 0.1006, 0.5545, 0.09297, 0.5446, 0.06908, 0.5213, 0.08152, 0.378, 0.0382, 0.3656, 0.01494, 0.344, 0.0293, 0.3608, 0.04969, 0.5333, 0.1416, 0.5596, 0.1442, 0.5596, 0.1183, 0.5333, 0.1209, 0.8903, 0.4238, 0.8777, 0.4238, 0.8775, 0.4427, 0.8901, 0.4427, 0.5596, 0.3808, 0.5267, 0.3841, 0.5267, 0.4035, 0.5596, 0.4067, 0.3257, 0.3101, 0.3512, 0.331, 0.365, 0.3173, 0.344, 0.2918, 0.415, 0.525, 0.4182, 0.4922, 0.3991, 0.4884, 0.3895, 0.52, 0.5446, 0.3316, 0.5154, 0.3471, 0.5229, 0.3651, 0.5545, 0.3555, 0.3013, 0.3555, 0.333, 0.3651, 0.3404, 0.3471, 0.3112, 0.3316, 0.4663, 0.52, 0.4567, 0.4884, 0.4377, 0.4922, 0.4409, 0.525, 0.5119, 0.2918, 0.4909, 0.3173, 0.5046, 0.331, 0.5302, 0.3101, 0.2963, 0.4067, 0.3292, 0.4035, 0.3292, 0.3841, 0.2963, 0.3808, 0.4663, 0.2676, 0.4567, 0.2991, 0.4747, 0.3065, 0.4903, 0.2775, 0.5119, 0.4957, 0.4909, 0.4702, 0.4747, 0.481, 0.4903, 0.5101, 0.3112, 0.456, 0.3404, 0.4404, 0.333, 0.4225, 0.3013, 0.4321, 0.415, 0.2625, 0.4182, 0.2953, 0.4377, 0.2953, 0.4409, 0.2625, 0.5446, 0.456, 0.5154, 0.4404, 0.5046, 0.4565, 0.5302, 0.4774, 0.344, 0.4957, 0.365, 0.4702, 0.3512, 0.4565, 0.3257, 0.4774, 0.3656, 0.2775, 0.3811, 0.3065, 0.3991, 0.2991, 0.3895, 0.2676, 0.5596, 0.4067, 0.5267, 0.4035, 0.5229, 0.4225, 0.5545, 0.4321, 0.344, 0.2918, 0.365, 0.3173, 0.3811, 0.3065, 0.3656, 0.2775, 0.3895, 0.52, 0.3991, 0.4884, 0.3811, 0.481, 0.3656, 0.5101, 0.5545, 0.3555, 0.5229, 0.3651, 0.5267, 0.3841, 0.5596, 0.3808, 0.3112, 0.3316, 0.3404, 0.3471, 0.3512, 0.331, 0.3257, 0.3101, 0.4409, 0.525, 0.4377, 0.4922, 0.4182, 0.4922, 0.415, 0.525, 0.5302, 0.3101, 0.5046, 0.331, 0.5154, 0.3471, 0.5446, 0.3316, 0.2963, 0.3808, 0.3292, 0.3841, 0.333, 0.3651, 0.3013, 0.3555, 0.4903, 0.5101, 0.4747, 0.481, 0.4567, 0.4884, 0.4663, 0.52, 0.4903, 0.2775, 0.4747, 0.3065, 0.4909, 0.3173, 0.5119, 0.2918, 0.3013, 0.4321, 0.333, 0.4225, 0.3292, 0.4035, 0.2963, 0.4067, 0.4409, 0.2625, 0.4377, 0.2953, 0.4567, 0.2991, 0.4663, 0.2676, 0.5302, 0.4774, 0.5046, 0.4565, 0.4909, 0.4702, 0.5119, 0.4957, 0.3257, 0.4774, 0.3512, 0.4565, 0.3404, 0.4404, 0.3112, 0.456, 0.3895, 0.2676, 0.3991, 0.2991, 0.4182, 0.2953, 0.415, 0.2625, 0.5545, 0.4321, 0.5229, 0.4225, 0.5154, 0.4404, 0.5446, 0.456, 0.1579, 0.5414, 0.1627, 0.5907, 0.1913, 0.585, 0.1769, 0.5377, 0.2271, 0.8581, 0.2145, 0.8581, 0.2148, 0.8767, 0.2273, 0.8767, 0.2922, 0.5907, 0.2797, 0.5907, 0.279, 0.604, 0.2915, 0.604, 0.8912, 0.3903, 0.8787, 0.3903, 0.8781, 0.4061, 0.8906, 0.4061, 0.2134, 0.8759, 0.2009, 0.8759, 0.2013, 0.8934, 0.2138, 0.8934, 0.2273, 0.801, 0.2148, 0.801, 0.2145, 0.8195, 0.2271, 0.8195, 0.291, 0.7131, 0.2785, 0.7131, 0.279, 0.7295, 0.2915, 0.7295, 0.213, 0.8378, 0.2005, 0.8378, 0.2006, 0.8572, 0.2131, 0.8571, 0.2284, 0.7691, 0.2158, 0.7691, 0.2152, 0.784, 0.2278, 0.784, 0.2904, 0.6759, 0.2779, 0.6759, 0.2781, 0.695, 0.2906, 0.695, 0.2134, 0.8003, 0.2009, 0.8003, 0.2006, 0.8186, 0.2131, 0.8186, 0.8903, 0.4812, 0.8777, 0.4812, 0.8781, 0.4993, 0.8906, 0.4993, 0.2144, 0.7691, 0.2019, 0.7691, 0.2013, 0.7836, 0.2138, 0.7836, 0.2906, 0.6376, 0.2781, 0.6376, 0.2779, 0.6565, 0.2904, 0.6565, 0.8901, 0.4427, 0.8775, 0.4427, 0.8775, 0.4621, 0.8901, 0.462, 0.2273, 0.8767, 0.2148, 0.8767, 0.2152, 0.8939, 0.2278, 0.8939, 0.2915, 0.604, 0.279, 0.604, 0.2785, 0.6199, 0.291, 0.6199, 0.8906, 0.4061, 0.8781, 0.4061, 0.8777, 0.4238, 0.8903, 0.4238, 0.227, 0.8388, 0.2144, 0.8388, 0.2145, 0.8581, 0.2271, 0.8581, 0.2138, 0.8934, 0.2013, 0.8934, 0.2019, 0.9089, 0.2144, 0.9089, 0.2271, 0.8195, 0.2145, 0.8195, 0.2144, 0.8388, 0.227, 0.8388, 0.2915, 0.7295, 0.279, 0.7295, 0.2797, 0.7436, 0.2922, 0.7435, 0.2131, 0.8571, 0.2006, 0.8572, 0.2009, 0.8759, 0.2134, 0.8759, 0.2278, 0.784, 0.2152, 0.784, 0.2148, 0.801, 0.2273, 0.801, 0.2906, 0.695, 0.2781, 0.695, 0.2785, 0.7131, 0.291, 0.7131, 0.2131, 0.8186, 0.2006, 0.8186, 0.2005, 0.8378, 0.213, 0.8378, 0.8906, 0.4993, 0.8781, 0.4993, 0.8787, 0.5158, 0.8912, 0.5157, 0.2904, 0.6565, 0.2779, 0.6565, 0.2779, 0.6759, 0.2904, 0.6759, 0.2138, 0.7836, 0.2013, 0.7836, 0.2009, 0.8003, 0.2134, 0.8003, 0.8901, 0.462, 0.8775, 0.4621, 0.8777, 0.4812, 0.8903, 0.4812, 0.2278, 0.8939, 0.2152, 0.8939, 0.2158, 0.909, 0.2284, 0.909, 0.291, 0.6199, 0.2785, 0.6199, 0.2781, 0.6376, 0.2906, 0.6376, 0.2939, 0.9071, 0.2877, 0.9071, 0.2885, 0.9318, 0.2948, 0.9317, 0.2356, 0.3964, 0.2794, 0.3731, 0.2632, 0.3489, 0.2248, 0.3802, 0.06062, 0.3964, 0.01686, 0.3731, 0.005692, 0.3999, 0.05317, 0.4143, 0.1193, 0.5377, 0.1049, 0.585, 0.1335, 0.5907, 0.1384, 0.5414, 0.2469, 0.4333, 0.2963, 0.4285, 0.2906, 0.3999, 0.2431, 0.4143, 0.08518, 0.3665, 0.0537, 0.3283, 0.03307, 0.3489, 0.07142, 0.3802, 0.08518, 0.5195, 0.0537, 0.5577, 0.07796, 0.5739, 0.1014, 0.5302, 0.1193, 0.3483, 0.1049, 0.301, 0.07796, 0.3121, 0.1014, 0.3558, 0.2356, 0.4896, 0.2794, 0.5129, 0.2906, 0.4861, 0.2431, 0.4717, 0.06062, 0.4896, 0.01686, 0.5129, 0.03307, 0.5371, 0.07142, 0.5058, 0.1579, 0.3446, 0.1627, 0.2953, 0.1335, 0.2953, 0.1384, 0.3446, 0.2111, 0.5195, 0.2426, 0.5577, 0.2632, 0.5371, 0.2248, 0.5058, 0.04938, 0.4527, 0.0, 0.4575, 0.005693, 0.4861, 0.05317, 0.4717, 0.1949, 0.3558, 0.2183, 0.3121, 0.1913, 0.301, 0.1769, 0.3483, 0.1769, 0.5377, 0.1913, 0.585, 0.2183, 0.5739, 0.1949, 0.5302, 0.2248, 0.3802, 0.2632, 0.3489, 0.2426, 0.3283, 0.2111, 0.3665, 0.05317, 0.4143, 0.005692, 0.3999, 2.991e-08, 0.4285, 0.04938, 0.4333, 0.1384, 0.5414, 0.1335, 0.5907, 0.1627, 0.5907, 0.1579, 0.5414, 0.2431, 0.4143, 0.2906, 0.3999, 0.2794, 0.3731, 0.2356, 0.3964, 0.07142, 0.3802, 0.03307, 0.3489, 0.01686, 0.3731, 0.06062, 0.3964, 0.1014, 0.5302, 0.07796, 0.5739, 0.1049, 0.585, 0.1193, 0.5377, 0.2469, 0.4527, 0.2963, 0.4575, 0.2963, 0.4285, 0.2469, 0.4333, 0.1014, 0.3558, 0.07796, 0.3121, 0.0537, 0.3283, 0.08518, 0.3665, 0.2431, 0.4717, 0.2906, 0.4861, 0.2963, 0.4575, 0.2469, 0.4527, 0.07142, 0.5058, 0.03307, 0.5371, 0.0537, 0.5577, 0.08518, 0.5195, 0.1384, 0.3446, 0.1335, 0.2953, 0.1049, 0.301, 0.1193, 0.3483, 0.2248, 0.5058, 0.2632, 0.5371, 0.2794, 0.5129, 0.2356, 0.4896, 0.05317, 0.4717, 0.005693, 0.4861, 0.01686, 0.5129, 0.06062, 0.4896, 0.1769, 0.3483, 0.1913, 0.301, 0.1627, 0.2953, 0.1579, 0.3446, 0.1949, 0.5302, 0.2183, 0.5739, 0.2426, 0.5577, 0.2111, 0.5195, 0.04938, 0.4333, 2.991e-08, 0.4285, 0.0, 0.4575, 0.04938, 0.4527, 0.2111, 0.3665, 0.2426, 0.3283, 0.2183, 0.3121, 0.1949, 0.3558, 0.0537, 0.03297, 0.07731, 0.06164, 0.0955, 0.04952, 0.07796, 0.01681, 0.2842, 0.8423, 0.2779, 0.8423, 0.2779, 0.8714, 0.2842, 0.8714, 0.945, 0.02171, 0.9388, 0.02172, 0.9381, 0.04679, 0.9444, 0.04678, 0.2931, 0.8512, 0.2868, 0.8512, 0.2871, 0.8799, 0.2934, 0.8799, 0.9534, 0.1872, 0.9471, 0.1872, 0.948, 0.2098, 0.9543, 0.2098, 0.285, 0.7874, 0.2787, 0.7874, 0.2782, 0.814, 0.2844, 0.814, 0.2934, 0.7938, 0.2871, 0.7938, 0.2868, 0.8222, 0.2931, 0.8221, 0.9523, 0.1335, 0.9461, 0.1335, 0.9465, 0.1614, 0.9527, 0.1614, 0.2868, 0.7436, 0.2805, 0.7436, 0.2795, 0.7636, 0.2858, 0.7636, 0.2948, 0.7436, 0.2885, 0.7436, 0.2877, 0.7673, 0.2939, 0.7673, 0.9444, 0.1602, 0.9381, 0.1603, 0.9388, 0.1865, 0.945, 0.1864, 0.9527, 0.04786, 0.9465, 0.04786, 0.9461, 0.07563, 0.9523, 0.07562, 0.285, 0.9272, 0.2787, 0.9272, 0.2795, 0.9518, 0.2858, 0.9518, 0.9438, 0.103, 0.9376, 0.1031, 0.9377, 0.1321, 0.944, 0.1321, 0.9543, 0.0, 0.948, 2.542e-06, 0.9471, 0.02233, 0.9534, 0.02233, 0.2842, 0.8714, 0.2779, 0.8714, 0.2782, 0.9001, 0.2844, 0.9001, 0.9444, 0.04678, 0.9381, 0.04679, 0.9377, 0.07425, 0.944, 0.07424, 0.2934, 0.8799, 0.2871, 0.8799, 0.2877, 0.9071, 0.2939, 0.9071, 0.9459, 0.0, 0.9397, 1.254e-05, 0.9388, 0.02172, 0.945, 0.02171, 0.2844, 0.814, 0.2782, 0.814, 0.2779, 0.8423, 0.2842, 0.8423, 0.2931, 0.8221, 0.2868, 0.8222, 0.2868, 0.8512, 0.2931, 0.8512, 0.9527, 0.1614, 0.9465, 0.1614, 0.9471, 0.1872, 0.9534, 0.1872, 0.2858, 0.7636, 0.2795, 0.7636, 0.2787, 0.7874, 0.285, 0.7874, 0.2939, 0.7673, 0.2877, 0.7673, 0.2871, 0.7938, 0.2934, 0.7938, 0.9522, 0.1045, 0.9459, 0.1045, 0.9461, 0.1335, 0.9523, 0.1335, 0.945, 0.1864, 0.9388, 0.1865, 0.9397, 0.2097, 0.9459, 0.2097, 0.9523, 0.07562, 0.9461, 0.07563, 0.9459, 0.1045, 0.9522, 0.1045, 0.2858, 0.9518, 0.2795, 0.9518, 0.2805, 0.9729, 0.2868, 0.9729, 0.944, 0.1321, 0.9377, 0.1321, 0.9381, 0.1603, 0.9444, 0.1602, 0.9534, 0.02233, 0.9471, 0.02233, 0.9465, 0.04786, 0.9527, 0.04786, 0.2844, 0.9001, 0.2782, 0.9001, 0.2787, 0.9272, 0.285, 0.9272, 0.944, 0.07424, 0.9377, 0.07425, 0.9376, 0.1031, 0.9438, 0.103, 0.1591, 0.03692, 0.1372, 0.03692, 0.1157, 0.04117, 0.0955, 0.04952, 0.07731, 0.06164, 0.06183, 0.07707, 0.04968, 0.09521, 0.0413, 0.1154, 0.03703, 0.1368, 0.03703, 0.1586, 0.0413, 0.18, 0.04968, 0.2001, 0.06183, 0.2183, 0.07731, 0.2337, 0.0955, 0.2458, 0.1157, 0.2542, 0.1372, 0.2584, 0.1591, 0.2584, 0.1805, 0.2542, 0.2008, 0.2458, 0.2189, 0.2337, 0.2344, 0.2183, 0.2466, 0.2001, 0.255, 0.18, 0.2592, 0.1586, 0.2592, 0.1368, 0.255, 0.1154, 0.2466, 0.09521, 0.2344, 0.07707, 0.2189, 0.06164, 0.2008, 0.04952, 0.1805, 0.04117, 0.1049, 0.2897, 0.1157, 0.2542, 0.0955, 0.2458, 0.07796, 0.2785, 0.2906, 0.1046, 0.255, 0.1154, 0.2592, 0.1368, 0.2963, 0.1331, 0.01686, 0.07772, 0.04968, 0.09521, 0.06183, 0.07707, 0.03307, 0.05353, 0.1627, 0.2953, 0.1591, 0.2584, 0.1372, 0.2584, 0.1335, 0.2953, 0.2632, 0.05353, 0.2344, 0.07707, 0.2466, 0.09521, 0.2794, 0.07772, 0.0, 0.1331, 0.03703, 0.1368, 0.0413, 0.1154, 0.005692, 0.1046, 0.2183, 0.01681, 0.2008, 0.04952, 0.2189, 0.06164, 0.2426, 0.03297, 0.2183, 0.2785, 0.2008, 0.2458, 0.1805, 0.2542, 0.1913, 0.2897, 0.005692, 0.1907, 0.0413, 0.18, 0.03703, 0.1586, 0.0, 0.1622, 0.1627, 0.0, 0.1591, 0.03692, 0.1805, 0.04117, 0.1913, 0.005675, 0.2632, 0.2418, 0.2344, 0.2183, 0.2189, 0.2337, 0.2426, 0.2624, 0.03307, 0.2418, 0.06183, 0.2183, 0.04968, 0.2001, 0.01686, 0.2176, 0.2906, 0.1907, 0.255, 0.18, 0.2466, 0.2001, 0.2794, 0.2176, 0.07796, 0.01681, 0.0955, 0.04952, 0.1157, 0.04117, 0.1049, 0.005675, 0.07796, 0.2785, 0.0955, 0.2458, 0.07731, 0.2337, 0.0537, 0.2624, 0.2963, 0.1331, 0.2592, 0.1368, 0.2592, 0.1586, 0.2963, 0.1622, 0.03307, 0.05353, 0.06183, 0.07707, 0.07731, 0.06164, 0.0537, 0.03297, 0.1335, 0.2953, 0.1372, 0.2584, 0.1157, 0.2542, 0.1049, 0.2897, 0.2794, 0.07772, 0.2466, 0.09521, 0.255, 0.1154, 0.2906, 0.1046, 0.005692, 0.1046, 0.0413, 0.1154, 0.04968, 0.09521, 0.01686, 0.07772, 0.2426, 0.03297, 0.2189, 0.06164, 0.2344, 0.07707, 0.2632, 0.05353, 0.1913, 0.2897, 0.1805, 0.2542, 0.1591, 0.2584, 0.1627, 0.2953, 0.0, 0.1622, 0.03703, 0.1586, 0.03703, 0.1368, 0.0, 0.1331, 0.1913, 0.005675, 0.1805, 0.04117, 0.2008, 0.04952, 0.2183, 0.01681, 0.2426, 0.2624, 0.2189, 0.2337, 0.2008, 0.2458, 0.2183, 0.2785, 0.01686, 0.2176, 0.04968, 0.2001, 0.0413, 0.18, 0.005692, 0.1907, 0.1335, 0.0, 0.1372, 0.03692, 0.1591, 0.03692, 0.1627, 0.0, 0.2794, 0.2176, 0.2466, 0.2001, 0.2344, 0.2183, 0.2632, 0.2418, 0.1049, 0.005675, 0.1157, 0.04117, 0.1372, 0.03692, 0.1335, 0.0, 0.0537, 0.2624, 0.07731, 0.2337, 0.06183, 0.2183, 0.03307, 0.2418, 0.2963, 0.1622, 0.2592, 0.1586, 0.255, 0.18, 0.2906, 0.1907, 0.0, 0.0, 0.8179, 0.2174, 0.8179, 0.2174, 0.0, 0.0, 0.7586, 0.0, 0.699, 0.0, 0.699, 0.0, 0.7586, 0.0, 0.8553, 0.7356, 0.9149, 0.7356, 0.9149, 0.7356, 0.8553, 0.7356, 0.9576, 0.7614, 0.9777, 0.7648, 0.9777, 0.7648, 0.9576, 0.7614, 0.7956, 0.7597, 0.8553, 0.7597, 0.8553, 0.7597, 0.7956, 0.7597, 0.9157, 0.7617, 0.9358, 0.7652, 0.9358, 0.7652, 0.9157, 0.7617, 0.7586, 0.0, 0.699, 0.0, 0.699, 0.0, 0.7586, 0.0, 0.9987, 0.764, 0.9785, 0.7677, 0.9785, 0.7677, 0.9987, 0.764, 0.9987, 0.764, 0.9785, 0.7677, 0.9785, 0.7677, 0.9987, 0.764, 0.8179, 0.2174, 0.7583, 0.2174, 0.7583, 0.2174, 0.8179, 0.2174, 0.9157, 0.7617, 0.9358, 0.7652, 0.9358, 0.7652, 0.9157, 0.7617, 0.7956, 0.7597, 0.8553, 0.7597, 0.8553, 0.7597, 0.7956, 0.7597, 0.8553, 0.7597, 0.8775, 0.4521, 0.7583, 0.2174, 0.7583, 0.4521])
me_circle_001.materials.append(mat_round_table_wood)
me_circle_001.use_remesh_preserve_volume = False
me_circle_001.use_remesh_preserve_attributes = False
me_circle_001.use_mirror_vertex_groups = False
me_circle_001.update()
me_cylinder = bpy.data.meshes.new('Cylinder')
me_cylinder.from_pydata([(0.0, 1.0, -1.0), (0.0, 1.0, 1.0), (0.1951, 0.9808, -1.0), (0.1951, 0.9808, 1.0), (0.3827, 0.9239, -1.0), (0.3827, 0.9239, 1.0), (0.5556, 0.8315, -1.0), (0.5556, 0.8315, 1.0), (0.7071, 0.7071, -1.0), (0.7071, 0.7071, 1.0), (0.8315, 0.5556, -1.0), (0.8315, 0.5556, 1.0), (0.9239, 0.3827, -1.0), (0.9239, 0.3827, 1.0), (0.9808, 0.1951, -1.0), (0.9808, 0.1951, 1.0), (1.0, -2.43e-07, -1.0), (1.0, -2.43e-07, 1.0), (0.9808, -0.1951, -1.0), (0.9808, -0.1951, 1.0), (0.9239, -0.3827, -1.0), (0.9239, -0.3827, 1.0), (0.8315, -0.5556, -1.0), (0.8315, -0.5556, 1.0), (0.7071, -0.7071, -1.0), (0.7071, -0.7071, 1.0), (0.5556, -0.8315, -1.0), (0.5556, -0.8315, 1.0), (0.3827, -0.9239, -1.0), (0.3827, -0.9239, 1.0), (0.1951, -0.9808, -1.0), (0.1951, -0.9808, 1.0), (-3.258e-07, -1.0, -1.0), (-3.258e-07, -1.0, 1.0), (-0.1951, -0.9808, -1.0), (-0.1951, -0.9808, 1.0), (-0.3827, -0.9239, -1.0), (-0.3827, -0.9239, 1.0), (-0.5556, -0.8315, -1.0), (-0.5556, -0.8315, 1.0), (-0.7071, -0.7071, -1.0), (-0.7071, -0.7071, 1.0), (-0.8315, -0.5556, -1.0), (-0.8315, -0.5556, 1.0), (-0.9239, -0.3827, -1.0), (-0.9239, -0.3827, 1.0), (-0.9808, -0.1951, -1.0), (-0.9808, -0.1951, 1.0), (-1.0, 6.471e-07, -1.0), (-1.0, 6.471e-07, 1.0), (-0.9808, 0.1951, -1.0), (-0.9808, 0.1951, 1.0), (-0.9239, 0.3827, -1.0), (-0.9239, 0.3827, 1.0), (-0.8315, 0.5556, -1.0), (-0.8315, 0.5556, 1.0), (-0.7071, 0.7071, -1.0), (-0.7071, 0.7071, 1.0), (-0.5556, 0.8315, -1.0), (-0.5556, 0.8315, 1.0), (-0.3827, 0.9239, -1.0), (-0.3827, 0.9239, 1.0), (-0.1951, 0.9808, -1.0), (-0.1951, 0.9808, 1.0), (1.187e-08, 0.9, -1.0), (0.1756, 0.8827, -1.0), (0.3444, 0.8315, -1.0), (0.5, 0.7483, -1.0), (0.6364, 0.6364, -1.0), (0.7483, 0.5, -1.0), (0.8315, 0.3444, -1.0), (0.8827, 0.1756, -1.0), (0.9, -2.178e-07, -1.0), (0.8827, -0.1756, -1.0), (0.8315, -0.3444, -1.0), (0.7483, -0.5, -1.0), (0.6364, -0.6364, -1.0), (0.5, -0.7483, -1.0), (0.3444, -0.8315, -1.0), (0.1756, -0.8827, -1.0), (-2.814e-07, -0.9, -1.0), (-0.1756, -0.8827, -1.0), (-0.3444, -0.8315, -1.0), (-0.5, -0.7483, -1.0), (-0.6364, -0.6364, -1.0), (-0.7483, -0.5, -1.0), (-0.8315, -0.3444, -1.0), (-0.8827, -0.1756, -1.0), (-0.9, 5.833e-07, -1.0), (-0.8827, 0.1756, -1.0), (-0.8315, 0.3444, -1.0), (-0.7483, 0.5, -1.0), (-0.6364, 0.6364, -1.0), (-0.5, 0.7483, -1.0), (-0.3444, 0.8315, -1.0), (-0.1756, 0.8827, -1.0), (1.185e-08, 0.9, -6.0), (0.1756, 0.8827, -6.0), (0.3444, 0.8315, -6.0), (0.5, 0.7483, -6.0), (0.6364, 0.6364, -6.0), (0.7483, 0.5, -6.0), (0.8315, 0.3444, -6.0), (0.8827, 0.1756, -6.0), (0.9, -2.178e-07, -6.0), (0.8827, -0.1756, -6.0), (0.8315, -0.3444, -6.0), (0.7483, -0.5, -6.0), (0.6364, -0.6364, -6.0), (0.5, -0.7483, -6.0), (0.3444, -0.8315, -6.0), (0.1756, -0.8827, -6.0), (-2.814e-07, -0.9, -6.0), (-0.1756, -0.8827, -6.0), (-0.3444, -0.8315, -6.0), (-0.5, -0.7483, -6.0), (-0.6364, -0.6364, -6.0), (-0.7483, -0.5, -6.0), (-0.8315, -0.3444, -6.0), (-0.8827, -0.1756, -6.0), (-0.9, 5.833e-07, -6.0), (-0.8827, 0.1756, -6.0), (-0.8315, 0.3444, -6.0), (-0.7483, 0.5, -6.0), (-0.6364, 0.6364, -6.0), (-0.5, 0.7483, -6.0), (-0.3444, 0.8315, -6.0), (-0.1756, 0.8827, -6.0)], [], [(0, 1, 3, 2), (2, 3, 5, 4), (4, 5, 7, 6), (6, 7, 9, 8), (8, 9, 11, 10), (10, 11, 13, 12), (12, 13, 15, 14), (14, 15, 17, 16), (16, 17, 19, 18), (18, 19, 21, 20), (20, 21, 23, 22), (22, 23, 25, 24), (24, 25, 27, 26), (26, 27, 29, 28), (28, 29, 31, 30), (30, 31, 33, 32), (32, 33, 35, 34), (34, 35, 37, 36), (36, 37, 39, 38), (38, 39, 41, 40), (40, 41, 43, 42), (42, 43, 45, 44), (44, 45, 47, 46), (46, 47, 49, 48), (48, 49, 51, 50), (50, 51, 53, 52), (52, 53, 55, 54), (54, 55, 57, 56), (56, 57, 59, 58), (58, 59, 61, 60), (3, 1, 63, 61, 59, 57, 55, 53, 51, 49, 47, 45, 43, 41, 39, 37, 35, 33, 31, 29, 27, 25, 23, 21, 19, 17, 15, 13, 11, 9, 7, 5), (62, 63, 1, 0), (60, 61, 63, 62), (50, 52, 90, 89), (88, 89, 121, 120), (6, 8, 68, 67), (28, 30, 79, 78), (56, 58, 93, 92), (34, 36, 82, 81), (12, 14, 71, 70), (62, 0, 64, 95), (40, 42, 85, 84), (18, 20, 74, 73), (46, 48, 88, 87), (2, 4, 66, 65), (24, 26, 77, 76), (52, 54, 91, 90), (8, 10, 69, 68), (30, 32, 80, 79), (58, 60, 94, 93), (36, 38, 83, 82), (0, 2, 65, 64), (14, 16, 72, 71), (42, 44, 86, 85), (20, 22, 75, 74), (48, 50, 89, 88), (4, 6, 67, 66), (26, 28, 78, 77), (54, 56, 92, 91), (32, 34, 81, 80), (10, 12, 70, 69), (60, 62, 95, 94), (38, 40, 84, 83), (16, 18, 73, 72), (44, 46, 87, 86), (22, 24, 76, 75), (96, 97, 98, 99, 100, 101, 102, 103, 104, 105, 106, 107, 108, 109, 110, 111, 112, 113, 114, 115, 116, 117, 118, 119, 120, 121, 122, 123, 124, 125, 126, 127), (66, 67, 99, 98), (77, 78, 110, 109), (86, 87, 119, 118), (64, 65, 97, 96), (75, 76, 108, 107), (95, 64, 96, 127), (84, 85, 117, 116), (73, 74, 106, 105), (93, 94, 126, 125), (82, 83, 115, 114), (71, 72, 104, 103), (91, 92, 124, 123), (80, 81, 113, 112), (69, 70, 102, 101), (89, 90, 122, 121), (67, 68, 100, 99), (78, 79, 111, 110), (87, 88, 120, 119), (65, 66, 98, 97), (76, 77, 109, 108), (85, 86, 118, 117), (74, 75, 107, 106), (94, 95, 127, 126), (83, 84, 116, 115), (72, 73, 105, 104), (92, 93, 125, 124), (81, 82, 114, 113), (70, 71, 103, 102), (90, 91, 123, 122), (68, 69, 101, 100), (79, 80, 112, 111)])
me_cylinder.polygons.foreach_set('use_smooth', [True] * 98)
_uv = me_cylinder.uv_layers.new(name='UVMap')
_uv.uv.foreach_set('vector', [0.7415, 0.2857, 0.7415, 1.703e-08, 0.7669, 1.703e-08, 0.7669, 0.2857, 0.7669, 0.2857, 0.7669, 1.703e-08, 0.7917, 1.703e-08, 0.7917, 0.2857, 0.7917, 0.2857, 0.7917, 1.703e-08, 0.8151, 1.703e-08, 0.8151, 0.2857, 0.8151, 0.2857, 0.8151, 1.703e-08, 0.8361, 0.0, 0.8361, 0.2857, 0.8361, 0.2857, 0.8361, 0.0, 0.854, 1.703e-08, 0.854, 0.2857, 0.8361, 0.5714, 0.8361, 0.2857, 0.8572, 0.2857, 0.8572, 0.5714, 0.8572, 0.5714, 0.8572, 0.2857, 0.8806, 0.2857, 0.8806, 0.5714, 0.8806, 0.5714, 0.8806, 0.2857, 0.9054, 0.2857, 0.9054, 0.5714, 0.9054, 0.5714, 0.9054, 0.2857, 0.9307, 0.2857, 0.9307, 0.5714, 0.9307, 0.5714, 0.9307, 0.2857, 0.9556, 0.2857, 0.9556, 0.5714, 0.9556, 0.5714, 0.9556, 0.2857, 0.9789, 0.2857, 0.9789, 0.5714, 0.9789, 0.5714, 0.9789, 0.2857, 1.0, 0.2857, 1.0, 0.5714, 0.8361, 0.2857, 0.8361, 0.5714, 0.8151, 0.5714, 0.8151, 0.2857, 0.8151, 0.2857, 0.8151, 0.5714, 0.7917, 0.5714, 0.7917, 0.2857, 0.7917, 0.2857, 0.7917, 0.5714, 0.7669, 0.5714, 0.7669, 0.2857, 0.7669, 0.2857, 0.7669, 0.5714, 0.7415, 0.5714, 0.7415, 0.2857, 0.7415, 0.2857, 0.7415, 0.5714, 0.7167, 0.5714, 0.7167, 0.2857, 0.7167, 0.2857, 0.7167, 0.5714, 0.6933, 0.5714, 0.6933, 0.2857, 0.6933, 0.2857, 0.6933, 0.5714, 0.6723, 0.5714, 0.6723, 0.2857, 0.6723, 0.2857, 0.6723, 0.5714, 0.6544, 0.5714, 0.6544, 0.2857, 0.9272, 0.7143, 0.9272, 1.0, 0.9062, 1.0, 0.9062, 0.7143, 0.9062, 0.7143, 0.9062, 1.0, 0.8828, 1.0, 0.8828, 0.7143, 0.8828, 0.7143, 0.8828, 1.0, 0.858, 1.0, 0.858, 0.7143, 0.858, 0.7143, 0.858, 1.0, 0.8326, 1.0, 0.8326, 0.7143, 0.8326, 0.7143, 0.8326, 1.0, 0.8078, 1.0, 0.8078, 0.7143, 0.8078, 0.7143, 0.8078, 1.0, 0.7844, 1.0, 0.7844, 0.7143, 0.7844, 0.7143, 0.7844, 1.0, 0.7634, 1.0, 0.7634, 0.7143, 0.7634, 0.7143, 0.7634, 1.0, 0.7455, 1.0, 0.7455, 0.7143, 0.6544, 0.2857, 0.6544, 1.703e-08, 0.6723, 1.703e-08, 0.6723, 0.2857, 0.6723, 0.2857, 0.6723, 1.703e-08, 0.6933, 3.406e-08, 0.6933, 0.2857, 0.2858, 0.9471, 0.2717, 0.9238, 0.262, 0.8979, 0.2571, 0.8704, 0.2571, 0.8424, 0.262, 0.815, 0.2717, 0.7891, 0.2858, 0.7658, 0.3037, 0.746, 0.3247, 0.7305, 0.3481, 0.7197, 0.3729, 0.7143, 0.3982, 0.7143, 0.4231, 0.7197, 0.4465, 0.7305, 0.4675, 0.746, 0.4854, 0.7658, 0.4995, 0.7891, 0.5092, 0.815, 0.5141, 0.8424, 0.5141, 0.8704, 0.5092, 0.8979, 0.4995, 0.9238, 0.4854, 0.9471, 0.4675, 0.9669, 0.4465, 0.9824, 0.4231, 0.9931, 0.3982, 0.9986, 0.3729, 0.9986, 0.3481, 0.9931, 0.3247, 0.9824, 0.3037, 0.9669, 0.7167, 0.2857, 0.7167, 1.703e-08, 0.7415, 1.703e-08, 0.7415, 0.2857, 0.6933, 0.2857, 0.6933, 3.406e-08, 0.7167, 1.703e-08, 0.7167, 0.2857, 0.0466, 0.9669, 0.02869, 0.9471, 0.03868, 0.938, 0.05479, 0.9558, 0.1012, 1.703e-08, 0.1236, 3.406e-08, 0.1236, 0.7143, 0.1012, 0.7143, 0.06765, 0.7305, 0.09104, 0.7197, 0.09479, 0.7334, 0.07374, 0.7431, 0.2571, 0.8704, 0.2521, 0.8979, 0.2398, 0.8938, 0.2442, 0.869, 0.004939, 0.8979, 0.0, 0.8704, 0.01285, 0.869, 0.0173, 0.8938, 0.2284, 0.9471, 0.2105, 0.9669, 0.2023, 0.9558, 0.2184, 0.938, 0.1412, 0.7143, 0.166, 0.7197, 0.1623, 0.7334, 0.1399, 0.7285, 0.004939, 0.815, 0.01463, 0.7891, 0.02602, 0.7958, 0.0173, 0.8191, 0.166, 0.9931, 0.1412, 0.9986, 0.1399, 0.9844, 0.1623, 0.9795, 0.2105, 0.746, 0.2284, 0.7658, 0.2184, 0.7749, 0.2023, 0.7571, 0.09104, 0.9931, 0.06765, 0.9824, 0.07374, 0.9698, 0.09479, 0.9795, 0.02869, 0.7658, 0.0466, 0.746, 0.05479, 0.7571, 0.03868, 0.7749, 0.2521, 0.815, 0.2571, 0.8424, 0.2442, 0.8438, 0.2398, 0.8191, 0.02869, 0.9471, 0.01463, 0.9238, 0.02602, 0.9171, 0.03868, 0.938, 0.09104, 0.7197, 0.1159, 0.7143, 0.1171, 0.7285, 0.09479, 0.7334, 0.2521, 0.8979, 0.2424, 0.9238, 0.231, 0.9171, 0.2398, 0.8938, 0.0, 0.8704, 3.849e-08, 0.8424, 0.01285, 0.8438, 0.01285, 0.869, 0.2105, 0.9669, 0.1894, 0.9824, 0.1833, 0.9698, 0.2023, 0.9558, 0.01463, 0.7891, 0.02869, 0.7658, 0.03868, 0.7749, 0.02602, 0.7958, 0.166, 0.7197, 0.1894, 0.7305, 0.1833, 0.7431, 0.1623, 0.7334, 0.1412, 0.9986, 0.1159, 0.9986, 0.1171, 0.9844, 0.1399, 0.9844, 0.2284, 0.7658, 0.2424, 0.7891, 0.231, 0.7958, 0.2184, 0.7749, 0.06765, 0.9824, 0.0466, 0.9669, 0.05479, 0.9558, 0.07374, 0.9698, 0.0466, 0.746, 0.06765, 0.7305, 0.07374, 0.7431, 0.05479, 0.7571, 0.2571, 0.8424, 0.2571, 0.8704, 0.2442, 0.869, 0.2442, 0.8438, 0.01463, 0.9238, 0.004939, 0.8979, 0.0173, 0.8938, 0.02602, 0.9171, 0.2424, 0.9238, 0.2284, 0.9471, 0.2184, 0.938, 0.231, 0.9171, 0.1159, 0.7143, 0.1412, 0.7143, 0.1399, 0.7285, 0.1171, 0.7285, 3.849e-08, 0.8424, 0.004939, 0.815, 0.0173, 0.8191, 0.01285, 0.8438, 0.1894, 0.9824, 0.166, 0.9931, 0.1623, 0.9795, 0.1833, 0.9698, 0.1894, 0.7305, 0.2105, 0.746, 0.2023, 0.7571, 0.1833, 0.7431, 0.1159, 0.9986, 0.09104, 0.9931, 0.09479, 0.9795, 0.1171, 0.9844, 0.2424, 0.7891, 0.2521, 0.815, 0.2398, 0.8191, 0.231, 0.7958, 0.5961, 0.9653, 0.575, 0.9556, 0.5561, 0.9416, 0.5399, 0.9238, 0.5273, 0.9028, 0.5186, 0.8796, 0.5141, 0.8548, 0.5141, 0.8296, 0.5186, 0.8049, 0.5273, 0.7816, 0.5399, 0.7607, 0.5561, 0.7428, 0.575, 0.7288, 0.5961, 0.7192, 0.6184, 0.7143, 0.6412, 0.7143, 0.6635, 0.7192, 0.6846, 0.7288, 0.7035, 0.7428, 0.7196, 0.7607, 0.7323, 0.7816, 0.741, 0.8049, 0.7455, 0.8296, 0.7455, 0.8548, 0.741, 0.8796, 0.7323, 0.9028, 0.7196, 0.9238, 0.7035, 0.9416, 0.6846, 0.9556, 0.6635, 0.9653, 0.6412, 0.9702, 0.6184, 0.9702, 0.2358, 0.7143, 0.2148, 0.7143, 0.2148, 6.812e-08, 0.2358, 0.0, 0.3784, 3.406e-08, 0.3994, 2.554e-08, 0.3994, 0.7143, 0.3784, 0.7143, 0.05611, 3.406e-08, 0.07846, 5.109e-08, 0.07846, 0.7143, 0.05611, 0.7143, 0.2809, 0.7143, 0.2582, 0.7143, 0.2582, 6.812e-08, 0.2809, 6.812e-08, 0.5258, 0.7143, 0.5069, 0.7143, 0.5069, 6.812e-08, 0.5258, 6.812e-08, 0.3033, 0.7143, 0.2809, 0.7143, 0.2809, 6.812e-08, 0.3033, 6.812e-08, 0.01611, 1.703e-08, 0.03506, 1.703e-08, 0.03506, 0.7143, 0.01611, 0.7143, 0.5692, 0.7143, 0.5469, 0.7143, 0.5469, 6.812e-08, 0.5692, 6.812e-08, 0.3433, 0.7143, 0.3243, 0.7143, 0.3243, 6.812e-08, 0.3433, 6.812e-08, 0.4879, 8.515e-09, 0.5069, 0.0, 0.5069, 0.7143, 0.4879, 0.7143, 0.6144, 0.7143, 0.592, 0.7143, 0.592, 0.0, 0.6144, 6.812e-08, 0.1636, 0.0, 0.1797, 0.0, 0.1797, 0.7143, 0.1636, 0.7143, 0.4445, 3.406e-08, 0.4669, 2.554e-08, 0.4669, 0.7143, 0.4445, 0.7143, 0.6544, 0.7143, 0.6354, 0.7143, 0.6354, 0.0, 0.6544, 6.812e-08, 0.1236, 3.406e-08, 0.1446, 3.406e-08, 0.1446, 0.7143, 0.1236, 0.7143, 0.2148, 0.7143, 0.1958, 0.7143, 0.1958, 6.812e-08, 0.2148, 6.812e-08, 0.3994, 2.554e-08, 0.4218, 2.554e-08, 0.4218, 0.7143, 0.3994, 0.7143, 0.07846, 5.109e-08, 0.1012, 1.703e-08, 0.1012, 0.7143, 0.07846, 0.7143, 0.2582, 0.7143, 0.2358, 0.7143, 0.2358, 0.0, 0.2582, 6.812e-08, 0.3594, 3.406e-08, 0.3784, 3.406e-08, 0.3784, 0.7143, 0.3594, 0.7143, 0.03506, 1.703e-08, 0.05611, 3.406e-08, 0.05611, 0.7143, 0.03506, 0.7143, 0.5469, 0.7143, 0.5258, 0.7143, 0.5258, 6.812e-08, 0.5469, 6.812e-08, 0.3243, 0.7143, 0.3033, 0.7143, 0.3033, 6.812e-08, 0.3243, 6.812e-08, 0.0, 5.109e-08, 0.01611, 1.703e-08, 0.01611, 0.7143, 1.155e-07, 0.7143, 0.592, 0.7143, 0.5692, 0.7143, 0.5692, 6.812e-08, 0.592, 0.0, 0.3594, 0.7143, 0.3433, 0.7143, 0.3433, 6.812e-08, 0.3594, 6.812e-08, 0.4669, 2.554e-08, 0.4879, 8.515e-09, 0.4879, 0.7143, 0.4669, 0.7143, 0.6354, 0.7143, 0.6144, 0.7143, 0.6144, 6.812e-08, 0.6354, 0.0, 0.1446, 3.406e-08, 0.1636, 0.0, 0.1636, 0.7143, 0.1446, 0.7143, 0.1958, 0.7143, 0.1797, 0.7143, 0.1797, 6.812e-08, 0.1958, 6.812e-08, 0.4218, 2.554e-08, 0.4445, 3.406e-08, 0.4445, 0.7143, 0.4218, 0.7143])
me_cylinder.materials.append(mat_round_table_wood)
me_cylinder.use_remesh_preserve_volume = False
me_cylinder.use_remesh_preserve_attributes = False
me_cylinder.use_mirror_vertex_groups = False
me_cylinder.update()

# ---- objects
ob_table_legs = bpy.data.objects.new('Table Legs', me_circle_001)
ob_table_top = bpy.data.objects.new('Table Top', me_cylinder)
ob_lamp = bpy.data.objects.new('Lamp', light_lamp)

# ---- transforms, parenting, visibility, modifiers, constraints
ob_table_legs.location = (1.36e-07, -4.098e-08, 2.125)
ob_table_legs.scale = (0.4, 0.4, 1.0)
ob_table_legs.lineart.crease_threshold = 0.0
ob_table_top.location = (0.0, 0.0, 2.375)
ob_table_top.scale = (1.875, 1.875, 0.04167)
ob_table_top.hide_viewport = True
ob_table_top.lineart.crease_threshold = 0.0
ob_lamp.location = (4.076, 1.005, 5.904)
ob_lamp.rotation_euler = (0.6503, 0.05522, 1.866)
ob_lamp.lock_rotations_4d = False
ob_lamp.empty_display_type = 'ARROWS'
ob_lamp.color = (0.0, 0.0, 0.0, 0.0)
ob_lamp.lineart.crease_threshold = 0.0

# ---- collection membership
col_collection_1.objects.link(ob_table_legs)
col_collection_1.objects.link(ob_table_top)
col_collection_1.objects.link(ob_lamp)

# ---- scene / render settings (as saved in the file)
scene.frame_start = 1; scene.frame_end = 250; scene.frame_set(3)
scene.render.engine = 'BLENDER_EEVEE_NEXT'
scene.render.resolution_percentage = 50
scene.render.dither_intensity = 0.0
scene.cycles.use_denoising = False
scene.cycles.samples = 10
scene.cycles.sampling_pattern = 'TABULATED_SOBOL'
scene.cycles.light_sampling_threshold = 0.0
scene.cycles.use_adaptive_sampling = False
scene.cycles.use_light_tree = False
scene.cycles.blur_glossy = 0.0
scene.cycles.pixel_filter_type = 'GAUSSIAN'
scene.cycles.sample_clamp_indirect = 0.0
scene.view_settings.view_transform = 'Standard'
bpy.context.view_layer.update()

# ---- added for rendering (the .blend has no active camera): camera
cam_auto = bpy.data.cameras.new('AutoCamera')
cam_auto.lens = 50.0
cam_auto.sensor_width = 36.0
cam_auto.clip_end = 1000.0
ob_auto_camera = bpy.data.objects.new('AutoCamera', cam_auto)
scene.collection.objects.link(ob_auto_camera)
ob_auto_camera.location = (8.04181, -9.65017, 4.49595)
ob_auto_camera.rotation_euler = (1.09748, -7.21219e-08, 0.694738)
scene.camera = ob_auto_camera
bpy.context.view_layer.update()
